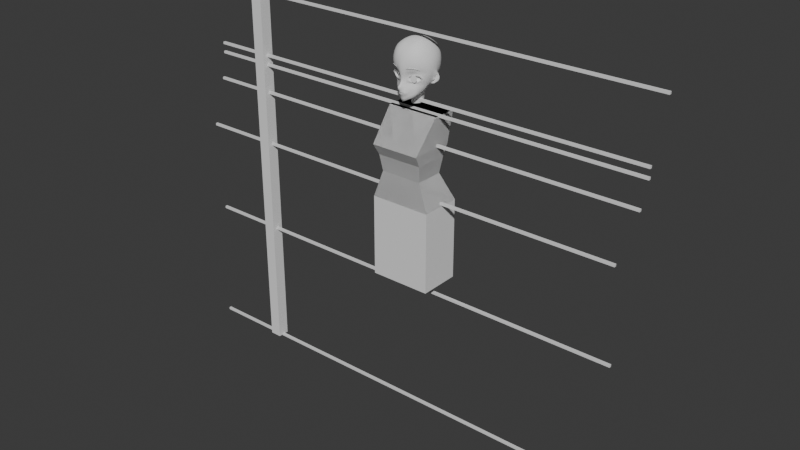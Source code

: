 # Source: eye_top_lashed.blend  (saved by Blender 5.0.119; exported with 4.5.12 LTS)
import bpy
from mathutils import Matrix  # noqa: F401  (used for matrix-valued properties, if any)

bpy.ops.wm.read_factory_settings(use_empty=True)
scene = bpy.context.scene
scene.name = 'Scene'

# ---- collections
col_collection = bpy.data.collections.new('Collection'); scene.collection.children.link(col_collection)
col_reference = bpy.data.collections.new('Reference'); scene.collection.children.link(col_reference)

# ---- world
world_world = bpy.data.worlds.new('World'); scene.world = world_world
world_world.use_nodes = True; world_world.node_tree.nodes.clear()
_N = world_world.node_tree.nodes; _L = world_world.node_tree.links
n0 = _N.new('ShaderNodeOutputWorld'); n0.name = 'World Output'; n0.location = (200, 100)
n1 = _N.new('ShaderNodeBackground'); n1.name = 'Background'; n1.location = (-200, 100)
n1.inputs[0].default_value = (0.05088, 0.05088, 0.05088, 1.0)
_L.new(n1.outputs[0], n0.inputs[0])
n0.is_active_output = True
world_world.color = (0.05088, 0.05088, 0.05088)
world_world.sun_shadow_jitter_overblur = 0.0

# ---- meshes
me_cube_022 = bpy.data.meshes.new('Cube.022')
me_cube_022.from_pydata([(-0.1284, -0.09235, 0.9399), (-0.109, -0.01943, 1.3), (-0.1284, 0.08171, 0.9399), (-0.109, 0.08472, 1.3), (0.1284, -0.09235, 0.9399), (0.109, -0.01943, 1.3), (0.1284, 0.08171, 0.9399), (0.109, 0.08472, 1.3), (-0.08744, -0.08608, 1.055), (-0.09657, -0.09671, 1.124), (-0.1023, -0.124, 1.172), (-0.1023, 0.06224, 1.172), (-0.09657, 0.04543, 1.124), (-0.08744, 0.03371, 1.055), (0.1023, 0.06224, 1.172), (0.09657, 0.04543, 1.124), (0.08744, 0.03371, 1.055), (0.1023, -0.124, 1.172), (0.09657, -0.09671, 1.124), (0.08744, -0.08608, 1.055), (0.0, 0.08171, 0.9399), (0.0, 0.08472, 1.3), (0.0, -0.09235, 0.9399), (0.0, -0.01943, 1.3), (0.0, -0.08608, 1.055), (0.0, -0.09671, 1.124), (0.0, -0.124, 1.172), (0.0, 0.03371, 1.055), (0.0, 0.04543, 1.124), (0.0, 0.06224, 1.172), (0.1284, -0.09235, 0.5999), (0.1284, 0.08171, 0.5999), (0.0, -0.09235, 0.5999), (0.0, 0.08171, 0.5999)], [], [(10, 1, 3, 11), (29, 21, 7, 14), (14, 7, 5, 17), (26, 23, 1, 10), (20, 6, 31, 33), (21, 3, 1, 23), (22, 24, 8, 0), (24, 25, 9, 8), (25, 26, 10, 9), (6, 16, 19, 4), (16, 15, 18, 19), (15, 14, 17, 18), (20, 27, 16, 6), (27, 28, 15, 16), (28, 29, 14, 15), (0, 8, 13, 2), (8, 9, 12, 13), (9, 10, 11, 12), (12, 11, 29, 28), (13, 12, 28, 27), (2, 13, 27, 20), (18, 17, 26, 25), (19, 18, 25, 24), (4, 19, 24, 22), (7, 21, 23, 5), (2, 20, 22, 0), (17, 5, 23, 26), (11, 3, 21, 29), (33, 31, 30, 32), (4, 22, 32, 30), (22, 20, 33, 32), (6, 4, 30, 31)])
_uv = me_cube_022.uv_layers.new(name='UVMap')
_uv.uv.foreach_set('vector', [0.5625, 0.0, 0.625, 0.0, 0.625, 0.25, 0.5625, 0.25, 0.5625, 0.375, 0.625, 0.375, 0.625, 0.5, 0.5625, 0.5, 0.5625, 0.5, 0.625, 0.5, 0.625, 0.75, 0.5625, 0.75, 0.5625, 0.875, 0.625, 0.875, 0.625, 1.0, 0.5625, 1.0, 0.375, 0.375, 0.375, 0.5, 0.375, 0.5, 0.375, 0.375, 0.75, 0.5, 0.875, 0.5, 0.875, 0.75, 0.75, 0.75, 0.375, 0.875, 0.4375, 0.875, 0.4375, 1.0, 0.375, 1.0, 0.4375, 0.875, 0.5, 0.875, 0.5, 1.0, 0.4375, 1.0, 0.5, 0.875, 0.5625, 0.875, 0.5625, 1.0, 0.5, 1.0, 0.375, 0.5, 0.4375, 0.5, 0.4375, 0.75, 0.375, 0.75, 0.4375, 0.5, 0.5, 0.5, 0.5, 0.75, 0.4375, 0.75, 0.5, 0.5, 0.5625, 0.5, 0.5625, 0.75, 0.5, 0.75, 0.375, 0.375, 0.4375, 0.375, 0.4375, 0.5, 0.375, 0.5, 0.4375, 0.375, 0.5, 0.375, 0.5, 0.5, 0.4375, 0.5, 0.5, 0.375, 0.5625, 0.375, 0.5625, 0.5, 0.5, 0.5, 0.375, 0.0, 0.4375, 0.0, 0.4375, 0.25, 0.375, 0.25, 0.4375, 0.0, 0.5, 0.0, 0.5, 0.25, 0.4375, 0.25, 0.5, 0.0, 0.5625, 0.0, 0.5625, 0.25, 0.5, 0.25, 0.5, 0.25, 0.5625, 0.25, 0.5625, 0.375, 0.5, 0.375, 0.4375, 0.25, 0.5, 0.25, 0.5, 0.375, 0.4375, 0.375, 0.375, 0.25, 0.4375, 0.25, 0.4375, 0.375, 0.375, 0.375, 0.5, 0.75, 0.5625, 0.75, 0.5625, 0.875, 0.5, 0.875, 0.4375, 0.75, 0.5, 0.75, 0.5, 0.875, 0.4375, 0.875, 0.375, 0.75, 0.4375, 0.75, 0.4375, 0.875, 0.375, 0.875, 0.625, 0.5, 0.75, 0.5, 0.75, 0.75, 0.625, 0.75, 0.125, 0.5, 0.25, 0.5, 0.25, 0.75, 0.125, 0.75, 0.5625, 0.75, 0.625, 0.75, 0.625, 0.875, 0.5625, 0.875, 0.5625, 0.25, 0.625, 0.25, 0.625, 0.375, 0.5625, 0.375, 0.25, 0.5, 0.375, 0.5, 0.375, 0.75, 0.25, 0.75, 0.375, 0.75, 0.375, 0.875, 0.375, 0.875, 0.375, 0.75, 0.25, 0.75, 0.25, 0.5, 0.25, 0.5, 0.25, 0.75, 0.375, 0.5, 0.375, 0.75, 0.375, 0.75, 0.375, 0.5])
me_cube_022.update()
me_cylinder_002 = bpy.data.meshes.new('Cylinder.002')
me_cylinder_002.from_pydata([(0.02072, 0.8785, -0.5071), (0.3705, 0.8063, -0.7089), (0.667, 0.6008, -0.88), (0.8651, 0.2933, -0.9943), (0.9347, -0.06948, -1.034), (0.8651, -0.4322, -0.9943), (0.667, -0.7398, -0.88), (0.3705, -0.9453, -0.7089), (0.02072, -1.017, -0.5071), (-0.329, -0.9453, -0.3053), (-0.6255, -0.7398, -0.1342), (-0.8237, -0.4322, -0.01986), (-0.8932, -0.06948, 0.02028), (-0.8237, 0.2933, -0.01986), (-0.6255, 0.6008, -0.1342), (-0.329, 0.8063, -0.3053)], [], [(0, 1, 2, 3, 4, 5, 6, 7, 8, 9, 10, 11, 12, 13, 14, 15)])
_uv = me_cylinder_002.uv_layers.new(name='UVMap')
_uv.uv.foreach_set('vector', [0.75, 0.49, 0.8418, 0.4717, 0.9197, 0.4197, 0.9717, 0.3418, 0.99, 0.25, 0.9717, 0.1582, 0.9197, 0.08029, 0.8418, 0.02827, 0.75, 0.01, 0.6582, 0.02827, 0.5803, 0.08029, 0.5283, 0.1582, 0.51, 0.25, 0.5283, 0.3418, 0.5803, 0.4197, 0.6582, 0.4717])
me_cylinder_002.update()
me_cube_003 = bpy.data.meshes.new('Cube.003')
me_cube_003.from_pydata([(0.6048, 0.8546, 0.9167), (0.0, 0.9963, 1.051), (0.3244, 0.9529, 1.007), (0.6828, 0.9494, 0.6459), (0.7243, 0.9993, 0.2616), (0.7063, 0.9762, -0.1178), (0.6938, 0.5533, 1.013), (0.749, 0.09673, 1.074), (0.0, 1.353, -0.1204), (0.0, 1.374, 0.2715), (0.0, 1.261, 0.6861), (0.3439, 1.274, -0.1176), (0.3349, 1.296, 0.2667), (0.3247, 1.196, 0.6645), (0.9294, 0.588, -0.1598), (0.9668, 0.6047, 0.2628), (0.8935, 0.5827, 0.6762), (1.098, 0.179, -0.234), (1.086, 0.1289, 0.2696), (0.9845, 0.1169, 0.711), (0.3394, 0.5717, 1.238), (0.0, 0.5958, 1.299), (0.3433, 0.08323, 1.345), (0.0, 0.09582, 1.39), (0.1729, 0.9805, 1.034), (0.5209, 0.8929, 0.9524), (0.6432, 0.9012, 0.8075), (0.7113, 0.9842, 0.4599), (0.7216, 0.9944, 0.06248), (0.647, 0.7364, 0.9639), (0.7299, 0.3341, 1.052), (0.0, 1.377, 0.06589), (0.0, 1.337, 0.4815), (0.1869, 1.323, -0.1227), (0.1781, 1.345, 0.2687), (0.1724, 1.238, 0.6768), (0.3399, 1.295, 0.06521), (0.3296, 1.264, 0.4698), (0.0, 1.147, 0.8783), (0.322, 1.092, 0.8461), (0.5621, 1.066, 0.6471), (0.5932, 1.134, 0.2629), (0.5801, 1.116, -0.1125), (0.9584, 0.601, 0.04882), (0.9462, 0.5977, 0.4743), (1.011, 0.3567, -0.1837), (1.04, 0.3715, 0.2659), (0.9543, 0.3565, 0.6953), (1.083, 0.1397, 0.0395), (1.054, 0.1237, 0.4956), (0.8304, 0.7944, -0.1367), (0.8567, 0.8193, 0.2614), (0.7998, 0.7848, 0.6571), (0.8079, 0.5651, 0.8599), (0.8789, 0.1072, 0.9074), (0.1808, 0.5858, 1.278), (0.3433, 0.3363, 1.309), (0.0, 0.3549, 1.366), (0.1811, 0.08914, 1.382), (0.3322, 0.78, 1.137), (0.0, 0.8119, 1.193), (0.612, 0.0876, 1.201), (0.5681, 0.5543, 1.124), (0.1824, 1.345, 0.0634), (0.1748, 1.31, 0.4763), (0.1714, 1.128, 0.8652), (0.537, 0.9928, 0.8156), (0.5828, 1.113, 0.4604), (0.5919, 1.132, 0.06564), (1.03, 0.3711, 0.04352), (1.016, 0.3663, 0.4854), (0.8519, 0.8135, 0.05561), (0.8399, 0.8088, 0.4647), (0.7352, 0.7557, 0.8287), (0.8556, 0.3443, 0.8877), (0.1821, 0.3465, 1.349), (0.5375, 0.7468, 1.051), (0.1771, 0.7998, 1.173), (0.5962, 0.3297, 1.174), (0.65, -0.5887, -0.9397), (0.6794, -0.5508, 1.023), (0.5973, 0.8919, -0.5493), (0.3517, 1.124, -0.6117), (0.0, 1.14, -0.5924), (0.7873, -0.3008, -0.8896), (0.8519, 0.1089, -0.7168), (0.7136, 0.5508, -0.6006), (0.717, -0.3811, 1.056), (0.7826, -0.6471, 0.7307), (0.8326, -0.6941, 0.2894), (0.0, -1.143, -1.073), (0.3895, -0.8786, -1.013), (0.3406, -0.6708, 1.145), (0.0, -0.6651, 1.16), (0.994, -0.3413, -0.1416), (1.006, -0.3955, 0.2784), (0.9081, -0.3951, 0.7246), (0.3848, -1.031, 0.3093), (0.3754, -0.9471, 0.7727), (0.0, -1.13, -0.1306), (0.0, -1.13, 0.3091), (0.0, -0.9979, 0.7816), (0.3916, -0.5042, -1.307), (0.0, -0.6023, -1.498), (0.3631, -0.0267, -1.311), (0.0, -0.3308, -1.478), (0.0, 0.6859, -1.157), (0.2796, 0.4949, -1.174), (0.4152, -0.8161, -1.334), (0.3924, 0.1232, -1.257), (0.0, -0.9848, -1.551), (0.6595, 0.02683, -0.9704), (0.6128, -0.3381, -1.114), (0.337, -0.4395, 1.267), (0.0, -0.4302, 1.287), (0.5826, -0.6014, -1.176), (0.3649, 0.6758, -0.9884), (0.0, -0.4196, -1.458), (0.3786, -0.1844, -1.247), (0.5119, 0.0005478, -1.12), (0.0, 0.8497, -0.9425), (0.6571, 0.9435, -0.3475), (0.3475, 1.221, -0.3735), (0.0, 1.265, -0.3812), (0.8871, -0.2952, -0.5547), (0.8264, 0.579, -0.3954), (0.0, -1.141, -0.5427), (0.3462, 1.249, -0.2596), (0.0, 1.313, -0.2689), (0.9598, -0.3159, -0.3167), (1.006, 0.1318, -0.4049), (0.8826, 0.582, -0.278), (0.0, -1.112, -0.424), (0.6845, 0.9588, -0.2427), (0.136, -1.101, -1.065), (0.181, -0.6809, 1.164), (0.2025, -1.082, 0.306), (0.2018, -0.9827, 0.7813), (0.237, -0.5885, -1.424), (0.2902, -0.1462, -1.367), (0.2059, -0.9186, -1.441), (0.1776, -0.443, 1.292), (0.2582, -0.3067, -1.35), (0.0, -1.066, -1.26), (0.2898, -0.9729, -1.039), (0.0, -1.218, -0.9381), (0.1905, -0.9988, -1.212), (0.1357, -1.09, -0.899), (0.0, -1.144, -1.087), (0.139, -1.101, -1.074), (0.1857, -1.081, -1.066), (0.0, -1.32, -0.8005), (0.0, -1.223, -0.6558), (0.07103, -1.092, -0.6578), (0.06662, -1.173, -0.8301), (0.06549, -1.159, -0.9324), (0.07358, -1.122, -1.068), (0.04703, -1.191, -0.8799), (0.0, -1.288, -0.8695), (0.498, 1.017, -0.5749), (0.5175, -0.7562, -0.9544), (0.5869, -0.6045, 1.069), (0.6514, -0.8804, 0.3034), (0.6366, -0.8089, 0.7456), (0.4963, -0.3979, -1.208), (0.499, -0.7061, -1.254), (0.5982, -0.4033, 1.154), (0.532, 0.6119, -0.8211), (0.773, 0.3291, -0.6327), (0.5405, 1.085, -0.3555), (0.562, 1.1, -0.2463), (0.7142, -0.6303, -0.2318), (0.3723, -0.8309, -0.2211), (0.7754, -0.6056, -0.4587), (0.4177, -0.8294, -0.5403), (0.3038, -0.8706, -0.2872), (0.3347, -0.8854, -0.4786), (0.3051, -0.8944, -0.4252), (0.5674, -0.7236, -0.1774), (0.5287, -0.734, -0.5457), (0.8065, -0.6015, -0.3246), (0.1355, -0.3834, -1.421), (0.07576, -1.123, -1.08), (0.1245, -0.5948, -1.462), (0.1688, -0.2441, -1.425), (0.1016, -0.9541, -1.499), (0.09607, -1.038, -1.241), (0.0, -1.034, -1.371), (0.213, -0.9529, -1.294), (0.1014, -0.9961, -1.349), (0.6268, 0.9222, -0.4511), (0.7502, -0.5509, -0.7334), (0.3493, 1.181, -0.4879), (0.0, 1.206, -0.4841), (0.8412, -0.2885, -0.7299), (0.95, 0.1257, -0.5493), (0.7703, 0.5688, -0.5061), (0.3785, -0.8786, -0.7635), (0.518, 1.059, -0.4632), (0.5291, -0.7355, -0.7521), (0.7059, -0.3207, -1.014), (0.7274, 0.05104, -0.8631), (0.6078, -0.5978, -1.071), (0.3721, -0.873, -1.177), (0.49, -0.7531, -1.122), (0.1636, -1.022, -0.772), (0.0, -1.331, -0.7214), (0.07335, -1.141, -0.7458), (0.1739, -1.086, -1.065), (0.2461, -1.009, -0.9639), (0.3446, -0.9218, -0.9111), (0.1753, -1.086, -1.07), (0.2761, -0.9661, -1.136), (0.7559, -0.6165, -0.1974), (0.8013, -0.5732, -0.1524), (0.3098, -0.949, -0.07566), (0.3407, -0.8755, -0.1543), (0.8095, -0.5282, -0.5441), (0.7945, -0.585, -0.4864), (0.3185, -0.8371, -0.5696), (0.3117, -0.8482, -0.6553), (0.1543, -1.028, -0.1468), (0.2299, -0.9332, -0.2274), (0.1577, -0.9606, -0.5222), (0.05727, -1.056, -0.5373), (0.1502, -0.9531, -0.4312), (0.0632, -1.03, -0.4284), (0.5881, -0.725, -0.1274), (0.5969, -0.7405, -0.07593), (0.5322, -0.6997, -0.6684), (0.5275, -0.7064, -0.5897), (0.8945, -0.5248, -0.325), (0.8633, -0.5828, -0.325), (0.1583, -0.9869, -0.6447), (0.486, 0.9472, -0.6806), (0.0, 1.064, -0.7008), (0.3518, 1.038, -0.7349), (0.5694, 0.8655, -0.6274), (0.6383, 0.5613, -0.7012), (0.378, 0.3025, -1.193), (0.4917, 0.3169, -1.026), (0.8448, 0.3953, -0.4366), (0.9235, 0.3913, -0.3042), (0.81, 0.3659, -0.5392), (0.614, 0.3249, -0.8519), (0.7039, 0.3116, -0.7393), (0.6643, 0.7362, -0.5637), (0.3471, 0.909, -0.8551), (0.0, 0.9717, -0.8053), (0.7608, 0.7659, -0.3607), (0.7993, 0.7785, -0.2549), (0.4944, 0.8195, -0.7653), (0.7151, 0.7514, -0.4652), (0.5981, 0.7473, -0.6618), (0.1944, 1.163, -0.6176), (0.2107, 0.6096, -1.182), (0.2117, 0.8072, -1.029), (0.1914, 1.262, -0.38), (0.1898, 1.295, -0.2668), (0.193, 1.218, -0.4937), (0.1939, 1.083, -0.7405), (0.1885, 0.9715, -0.862), (0.8199, -0.6798, 0.5198), (0.9708, -0.3998, 0.51), (0.3897, -1.004, 0.5467), (0.0, -1.085, 0.5513), (0.2088, -1.049, 0.5503), (0.6545, -0.8557, 0.5324), (0.7278, -0.6023, 0.9068), (0.8197, -0.3863, 0.9108), (0.3553, -0.8411, 0.9743), (0.0, -0.8583, 0.9886), (0.1903, -0.8635, 0.9887), (0.6071, -0.7306, 0.9279), (1.007, -0.3686, 0.03978), (0.0, -1.141, 0.07316), (0.8154, -0.6474, 0.04681), (0.6218, -0.8523, 0.07639), (0.3437, -1.018, 0.08475), (0.1752, -1.078, 0.06726), (0.0, -1.116, -0.2945), (0.2822, -0.8898, -0.3595), (0.08498, -1.028, -0.3079), (0.1657, -0.9492, -0.3313), (0.4264, 1.073, -0.5938), (0.6011, -0.6973, -0.9429), (0.4666, 1.209, -0.1137), (0.5422, -0.6597, -1.219), (0.442, 0.6474, -0.8919), (0.5553, -0.367, -1.161), (0.4483, 1.164, -0.3649), (0.4585, 1.188, -0.2529), (0.6415, -0.6779, -0.5277), (0.6073, -0.6443, -0.7433), (0.4371, 1.127, -0.476), (0.5561, -0.6745, -1.097), (0.6458, -0.6436, -0.5723), (0.645, -0.6151, -0.6435), (0.419, 0.993, -0.7078), (0.5976, 0.0188, -1.034), (0.5526, 0.3221, -0.923), (0.4211, 0.8643, -0.8091), (0.149, -1.103, -1.04), (0.0, -1.156, -1.121), (0.2145, -1.062, -1.062), (0.0, -1.166, -1.049), (0.1646, -1.087, -1.101), (0.07974, -1.134, -1.043), (0.08791, -1.127, -1.11), (0.1959, -1.075, -1.046), (0.2048, -1.064, -1.084), (0.0, -1.133, -1.158), (0.2401, -1.03, -1.054), (0.0, -1.192, -1.01), (0.1773, -1.055, -1.142), (0.07571, -1.144, -0.9983), (0.09273, -1.101, -1.149), (0.2105, -1.054, -1.014), (0.2295, -1.029, -1.104), (0.1446, -1.097, -0.9887), (0.7275, -0.6271, -0.2171), (0.5656, -0.7321, -0.1532), (0.8392, -0.595, -0.3258), (0.3618, -0.8473, -0.1828), (0.2765, -0.8943, -0.2629), (0.7864, -0.5972, -0.4715), (0.5277, -0.7211, -0.5665), (0.3649, -0.8371, -0.5532), (0.2332, -0.9199, -0.4291), (0.2463, -0.9237, -0.4981), (0.2308, -0.9137, -0.3474), (0.6435, -0.662, -0.549), (0.07045, -1.156, -0.7858), (0.0, -1.328, -0.7613), (0.1514, -1.053, -0.832), (0.7053, -0.5922, -0.24), (0.3806, -0.7785, -0.235), (0.7655, -0.5702, -0.4553), (0.4235, -0.7859, -0.5344), (0.3182, -0.8147, -0.2978), (0.3504, -0.834, -0.4737), (0.325, -0.8408, -0.4235), (0.565, -0.6804, -0.189), (0.5287, -0.6945, -0.5393), (0.793, -0.5655, -0.327), (0.3029, -0.8337, -0.3639), (0.6373, -0.6404, -0.5218), (0.6753, -0.4896, -0.2739), (0.3956, -0.6612, -0.2645), (0.7243, -0.4646, -0.4434), (0.4413, -0.6415, -0.5078), (0.3409, -0.6981, -0.3104), (0.3757, -0.6897, -0.4581), (0.3526, -0.706, -0.4194), (0.5534, -0.5695, -0.2331), (0.5322, -0.5634, -0.5126), (0.7526, -0.4658, -0.3363), (0.3335, -0.7028, -0.3687), (0.621, -0.5221, -0.5009), (0.3786, -0.6628, -0.3722), (0.5018, -0.5812, -0.3942), (0.6251, -0.4932, -0.4193), (0.7827, -0.115, -0.8256), (1.071, -0.1238, 0.273), (0.8685, -0.1391, 0.9143), (0.3717, -0.3307, -1.27), (0.0, -0.4838, -1.466), (0.6373, -0.1547, -1.042), (0.9192, -0.1012, -0.5359), (0.9892, -0.105, -0.3321), (0.1787, -0.1786, 1.365), (0.2421, -0.431, -1.38), (0.6112, -0.1618, 1.196), (0.498, -0.203, -1.154), (0.1281, -0.4676, -1.434), (0.8611, -0.1015, -0.697), (0.7177, -0.136, -0.9388), (1.064, -0.112, 0.03883), (0.9712, -0.1333, 0.7198), (0.3399, -0.1797, 1.333), (0.7443, -0.1476, 1.076), (1.039, -0.1289, 0.5029), (0.574, -0.1727, -1.096), (1.044, -0.1036, -0.1587), (0.0, -0.1708, 1.364), (0.4304, 0.925, 0.9807), (0.4485, 1.142, 0.6542), (0.4684, 1.228, 0.2647), (1.133, 0.3054, -0.323), (0.4811, 0.08266, 1.287), (0.458, 0.5612, 1.19), (0.4357, 1.05, 0.8295), (0.4607, 1.201, 0.4641), (0.4705, 1.227, 0.06614), (0.4405, 0.7627, 1.1), (0.4734, 0.3306, 1.254), (0.4717, -0.645, 1.112), (0.519, -0.969, 0.309), (0.5087, -0.8943, 0.7607), (0.4732, -0.4252, 1.222), (0.4645, -0.7813, -0.1909), (0.3751, -0.8593, -0.5108), (0.2701, -0.9505, -0.768), (0.1551, -1.093, -1.065), (0.1915, -1.049, -0.9313), (0.4431, -0.8584, -0.0572), (0.4609, -0.8025, -0.1289), (0.2333, -0.9179, -0.6494), (0.2359, -0.8997, -0.5481), (0.5235, -0.9447, 0.5412), (0.4865, -0.8001, 0.9531), (0.4813, -0.9505, 0.08753), (0.1726, -1.089, -1.043), (0.1777, -1.076, -1.001), (0.3054, -0.8804, -0.5258), (0.4639, -0.7901, -0.166), (0.248, -0.9873, -0.8712), (0.4674, -0.7337, -0.2039), (0.385, -0.8126, -0.5054), (0.4715, -0.6166, -0.2433), (0.4072, -0.6668, -0.4839), (0.4378, -0.6235, -0.3826), (0.4794, -0.1737, 1.278), (1.199, 0.2186, -0.3689), (1.031, 0.1969, -0.6634), (1.114, 0.2159, -0.5857), (1.04, 0.2995, -0.5517), (1.17, 0.2236, -0.476), (1.105, 0.3051, -0.4279), (0.9589, 0.1689, -0.7188), (0.9131, 0.2566, -0.6903), (0.9588, 0.2938, -0.6394), (1.177, 0.2036, -0.279), (0.8793, 0.1319, -0.7355), (0.8278, 0.2712, -0.6689), (1.058, 0.3239, -0.2589), (0.9906, 0.3586, -0.3736), (0.9194, 0.3663, -0.5034), (0.8655, 0.3417, -0.5983), (0.8994, 0.06529, -0.6187), (0.9617, 0.07197, -0.5133), (1.183, 0.2171, -0.2587), (1.22, 0.2318, -0.3589), (1.008, 0.09303, -0.3844), (0.8482, 0.1266, -0.767), (0.7985, 0.07701, -0.7669), (1.086, 0.1627, -0.19), (1.032, 0.2166, -0.6953), (1.146, 0.2328, -0.6098), (1.211, 0.2433, -0.4843), (0.9627, 0.1722, -0.754), (0.9979, 0.2019, -0.4984), (1.072, 0.2133, -0.55), (1.012, 0.1906, -0.4298), (1.004, 0.1667, -0.3927), (0.9648, 0.1887, -0.5445), (1.009, 0.1955, -0.6245), (1.117, 0.2165, -0.4424), (0.9399, 0.1684, -0.5598), (1.095, 0.2284, -0.2937), (0.9167, 0.1631, -0.6756), (1.147, 0.2317, -0.3703), (0.8876, 0.1427, -0.6763), (1.074, 0.1975, -0.2577), (0.9595, 0.1773, -0.6772), (0.9205, 0.09906, -0.5949), (0.9219, 0.1545, -0.6116), (0.9826, 0.1348, -0.4883), (1.026, 0.1292, -0.3416), (1.067, 0.207, -0.3748), (1.029, 0.1657, -0.3417), (0.9672, 0.1855, -0.5951), (1.03, 0.2083, -0.5158), (0.9569, 0.1658, -0.4756), (0.9729, 0.2008, -0.4837), (0.9424, 0.179, -0.5251), (0.9797, 0.1792, -0.4162), (0.9427, 0.1674, -0.5123), (0.9716, 0.169, -0.4309), (0.9821, 0.194, -0.44), (0.955, 0.1924, -0.5153), (0.9134, 0.2096, -0.4476), (0.9208, 0.1952, -0.4533), (0.9248, 0.2128, -0.4557), (0.9236, 0.1977, -0.4784), (0.8987, 0.229, -0.4014), (0.9248, 0.1904, -0.4764), (0.9152, 0.2042, -0.4233), (0.9173, 0.2268, -0.4241), (0.9286, 0.2035, -0.4786), (0.9344, 0.1885, -0.5006), (0.9411, 0.1981, -0.4941), (0.9481, 0.2054, -0.4687), (0.9507, 0.2058, -0.4341), (0.9394, 0.1806, -0.4641), (0.9442, 0.1858, -0.4314), (0.9346, 0.1806, -0.491), (0.9468, 0.1979, -0.4137), (0.8767, 0.0442, -0.657), (0.9445, 0.03446, -0.5157), (1.015, 0.07903, -0.3468), (0.9034, 0.1138, -0.6145), (1.019, 0.1157, -0.3757), (0.9363, 0.1475, -0.5496), (0.9685, 0.1497, -0.4815), (0.9983, 0.1488, -0.3871), (0.9772, 0.1022, -0.5615), (1.016, 0.1107, -0.5159), (1.032, 0.1166, -0.4544), (0.9986, 0.0931, -0.5186), (1.012, 0.125, -0.5061), (0.964, 0.0846, -0.572), (1.025, 0.1028, -0.4543), (0.9854, 0.1181, -0.5434), (1.027, 0.1277, -0.4576), (0.0, 0.775, -1.006), (0.3236, 0.5853, -1.073), (0.436, 0.08258, -1.186), (0.0, -0.3713, -1.457), (0.3702, -0.08822, -1.266), (0.2732, -0.2127, -1.344), (0.1504, -0.3072, -1.412), (0.4207, 0.3139, -1.111), (0.2143, 0.7066, -1.091), (0.0, -0.2753, -1.615), (0.0, -0.2166, -1.862), (0.0, 0.5587, -1.467), (0.0, 0.5338, -1.826), (0.1441, 0.4882, -1.454), (0.1079, 0.4738, -1.825), (0.2569, 0.4028, -1.44), (0.1986, 0.3932, -1.826), (0.3203, 0.2881, -1.456), (0.283, 0.2925, -1.832), (0.345, 0.1559, -1.485), (0.33, 0.1785, -1.837), (0.3387, 0.02825, -1.505), (0.3018, 0.05846, -1.835), (0.2843, -0.08587, -1.529), (0.2393, -0.05902, -1.833), (0.1749, -0.1859, -1.566), (0.1413, -0.1563, -1.843), (0.0, -0.3006, -1.532), (0.1787, -0.2074, -1.477), (0.2961, -0.1084, -1.429), (0.3576, 0.006053, -1.39), (0.3705, 0.1382, -1.356), (0.3624, 0.2756, -1.315), (0.2875, 0.4132, -1.29), (0.1846, 0.5194, -1.3), (0.0, 0.5972, -1.309), (0.0, -0.2488, -1.726), (0.0, 0.5401, -1.649), (0.1163, 0.4788, -1.643), (0.2026, 0.398, -1.636), (0.2744, 0.2944, -1.641), (0.3222, 0.1704, -1.65), (0.3165, 0.0453, -1.655), (0.265, -0.07128, -1.666), (0.1621, -0.171, -1.69)], [(327, 329), (323, 321)], [(8, 31, 63, 33), (31, 9, 34, 63), (63, 34, 12, 36), (33, 63, 36, 11), (9, 32, 64, 34), (32, 10, 35, 64), (64, 35, 13, 37), (34, 64, 37, 12), (10, 38, 65, 35), (38, 1, 24, 65), (65, 24, 2, 39), (35, 65, 39, 13), (386, 391, 66, 40), (391, 385, 25, 66), (66, 25, 0, 26), (40, 66, 26, 3), (387, 392, 67, 41), (392, 386, 40, 67), (67, 40, 3, 27), (41, 67, 27, 4), (286, 393, 68, 42), (393, 387, 41, 68), (68, 41, 4, 28), (42, 68, 28, 5), (14, 43, 69, 45), (43, 15, 46, 69), (69, 46, 18, 48), (45, 69, 48, 446), (15, 44, 70, 46), (44, 16, 47, 70), (70, 47, 19, 49), (46, 70, 49, 18), (5, 28, 71, 50), (28, 4, 51, 71), (71, 51, 15, 43), (50, 71, 43, 14), (4, 27, 72, 51), (27, 3, 52, 72), (72, 52, 16, 44), (51, 72, 44, 15), (3, 26, 73, 52), (26, 0, 29, 73), (73, 29, 6, 53), (52, 73, 53, 16), (16, 53, 74, 47), (53, 6, 30, 74), (74, 30, 7, 54), (47, 74, 54, 19), (20, 55, 75, 56), (55, 21, 57, 75), (75, 57, 23, 58), (56, 75, 58, 22), (0, 25, 76, 29), (385, 2, 59, 394), (394, 59, 20, 390), (29, 76, 62, 6), (2, 24, 77, 59), (24, 1, 60, 77), (77, 60, 21, 55), (59, 77, 55, 20), (6, 62, 78, 30), (390, 20, 56, 395), (395, 56, 22, 389), (30, 78, 61, 7), (170, 42, 5, 133), (258, 33, 11, 127), (377, 363, 95, 274), (381, 378, 96, 263), (250, 50, 14, 131), (364, 380, 87, 269), (269, 87, 80, 268), (263, 96, 88, 262), (369, 383, 94, 129), (429, 424, 456, 464), (266, 137, 101, 265), (376, 200, 112, 367), (409, 398, 98, 264), (410, 396, 92, 270), (272, 135, 93, 271), (138, 102, 108, 140), (289, 112, 115, 287), (316, 311, 143, 186), (254, 82, 236, 260), (159, 81, 237, 234), (522, 240, 119, 517), (200, 202, 115, 112), (382, 299, 111, 367), (204, 203, 108, 165), (370, 384, 114, 141), (520, 519, 118, 142), (141, 114, 93, 135), (399, 113, 92, 396), (422, 379, 113, 399), (371, 365, 102, 138), (523, 516, 107, 255), (244, 167, 238, 245), (201, 245, 168, 445), (319, 147, 155, 315), (437, 436, 428, 426), (375, 368, 124, 194), (252, 249, 125, 196), (259, 257, 122, 192), (198, 169, 121, 190), (435, 441, 442, 388), (368, 369, 129, 124), (249, 250, 131, 125), (257, 258, 127, 122), (169, 170, 133, 121), (374, 371, 138, 183), (113, 141, 135, 92), (521, 520, 142, 181), (379, 370, 141, 113), (203, 188, 140, 108), (183, 138, 140, 185), (270, 92, 135, 272), (264, 98, 137, 266), (304, 309, 208, 150), (189, 187, 110, 185), (306, 310, 211, 149), (206, 207, 153, 152), (145, 155, 157, 158), (154, 157, 155, 147), (315, 155, 145, 313), (158, 157, 154, 151), (290, 291, 170, 169), (294, 290, 169, 198), (86, 196, 243, 168), (300, 288, 167, 244), (380, 372, 166, 87), (87, 166, 161, 80), (295, 204, 165, 287), (284, 159, 234, 298), (102, 164, 165, 108), (268, 80, 161, 273), (262, 88, 163, 267), (291, 286, 42, 170), (188, 189, 185, 140), (103, 183, 185, 110), (518, 521, 181, 117), (366, 374, 183, 103), (314, 316, 186, 146), (146, 186, 189, 188), (186, 143, 187, 189), (285, 293, 199, 160), (284, 294, 198, 159), (159, 198, 190, 81), (254, 259, 192, 82), (246, 252, 196, 86), (84, 194, 191, 79), (362, 375, 194, 84), (444, 434, 430, 450), (160, 199, 197, 210, 91), (285, 160, 204, 295), (160, 91, 203, 204), (84, 79, 202, 200), (362, 84, 200, 376), (91, 144, 212, 203), (151, 154, 332, 333), (147, 334, 332, 154), (91, 210, 209, 144), (413, 404, 147, 319), (404, 416, 334, 147), (203, 212, 146, 188), (318, 212, 144, 312), (405, 215, 216, 406), (230, 219, 220, 229), (215, 221, 222, 216), (408, 223, 233, 407), (226, 224, 223, 225), (282, 226, 225, 283), (214, 228, 227, 213), (296, 230, 229, 297), (232, 218, 217, 231), (213, 232, 231, 214), (276, 89, 162, 277), (274, 95, 89, 276), (320, 321, 178, 171), (214, 231, 129, 94), (322, 320, 171, 180), (278, 97, 136, 279), (411, 397, 97, 278), (323, 324, 175, 172), (415, 323, 172, 400), (129, 231, 217, 124), (293, 297, 229, 199), (325, 322, 180, 173), (331, 325, 173, 292), (194, 124, 217, 191), (402, 407, 233, 205), (414, 327, 174, 401), (199, 229, 220, 197), (327, 326, 179, 174), (282, 221, 99, 280), (330, 328, 177, 281), (279, 136, 100, 275), (224, 126, 152, 153), (224, 226, 132, 126), (328, 329, 176, 177), (205, 233, 153, 207), (153, 233, 223, 224), (261, 247, 116, 256), (301, 251, 167, 288), (251, 253, 238, 167), (253, 237, 81, 246), (245, 238, 86, 168), (517, 119, 118, 519), (373, 164, 102, 365), (299, 300, 244, 111), (125, 131, 242, 241), (196, 125, 241, 243), (111, 244, 245, 201), (516, 116, 240, 522), (131, 14, 45, 242), (238, 253, 246, 86), (234, 237, 253, 251), (298, 234, 251, 301), (260, 236, 247, 261), (81, 190, 252, 246), (121, 133, 250, 249), (190, 121, 249, 252), (133, 5, 50, 250), (235, 260, 261, 248), (248, 261, 256, 120), (83, 193, 259, 254), (123, 128, 258, 257), (193, 123, 257, 259), (515, 523, 255, 106), (83, 254, 260, 235), (128, 8, 33, 258), (89, 262, 267, 162), (97, 264, 266, 136), (397, 409, 264, 97), (136, 266, 265, 100), (95, 263, 262, 89), (363, 381, 263, 95), (88, 268, 273, 163), (98, 270, 272, 137), (137, 272, 271, 101), (398, 410, 270, 98), (96, 269, 268, 88), (378, 364, 269, 96), (221, 279, 275, 99), (405, 411, 278, 215), (215, 278, 279, 221), (94, 274, 276, 214), (214, 276, 277, 228), (383, 377, 274, 94), (324, 330, 281, 175), (226, 282, 280, 132), (221, 282, 283, 222), (236, 298, 301, 247), (119, 240, 300, 299), (247, 301, 288, 116), (326, 331, 292, 179), (191, 217, 297, 293), (218, 296, 297, 217), (79, 285, 295, 202), (82, 192, 294, 284), (79, 191, 293, 285), (127, 11, 286, 291), (82, 284, 298, 236), (202, 295, 287, 115), (240, 116, 288, 300), (192, 122, 290, 294), (122, 127, 291, 290), (373, 119, 299, 382), (164, 289, 287, 165), (211, 310, 304, 150), (403, 412, 302, 134), (149, 182, 308, 306), (156, 307, 305, 90), (314, 318, 310, 306), (312, 317, 309, 304), (134, 302, 307, 156), (182, 148, 303, 308), (144, 209, 317, 312), (146, 212, 318, 314), (310, 318, 312, 304), (412, 413, 319, 302), (306, 308, 316, 314), (307, 315, 313, 305), (302, 319, 315, 307), (308, 303, 311, 316), (230, 296, 331, 326), (222, 283, 330, 324), (225, 223, 329, 328), (283, 225, 328, 330), (219, 230, 326, 327), (408, 219, 327, 414), (296, 218, 325, 331), (218, 232, 322, 325), (406, 216, 323, 415), (216, 222, 324, 323), (232, 213, 320, 322), (213, 227, 321, 320), (416, 210, 197, 402), (333, 332, 207, 206), (332, 334, 205, 207), (175, 281, 345, 339), (400, 172, 336, 417), (179, 292, 346, 343), (177, 176, 340, 341), (292, 173, 337, 346), (174, 179, 343, 338), (173, 180, 344, 337), (281, 177, 341, 345), (172, 175, 339, 336), (180, 171, 335, 344), (171, 178, 342, 335), (401, 174, 338, 418), (337, 344, 356, 349), (345, 341, 353, 357), (336, 339, 351, 348), (344, 335, 347, 356), (335, 342, 354, 347), (418, 338, 350, 420), (339, 345, 357, 351), (417, 336, 348, 419), (343, 346, 358, 355), (341, 340, 352, 353), (346, 337, 349, 358), (338, 343, 355, 350), (351, 357, 359, 348), (357, 353, 352, 359), (419, 421, 360, 354), (421, 420, 350, 360), (354, 360, 361, 347), (360, 350, 355, 361), (347, 361, 349, 356), (361, 355, 358, 349), (164, 373, 382, 289), (446, 48, 377, 383), (19, 54, 364, 378), (18, 49, 381, 363), (119, 373, 365, 118), (445, 362, 376, 201), (445, 498, 375, 362), (117, 181, 374, 366), (7, 61, 372, 380), (22, 58, 370, 379), (181, 142, 371, 374), (499, 500, 369, 368), (498, 499, 368, 375), (142, 118, 365, 371), (389, 22, 379, 422), (58, 23, 384, 370), (289, 382, 367, 112), (201, 376, 367, 111), (500, 446, 383, 369), (54, 7, 380, 364), (49, 19, 378, 381), (48, 18, 363, 377), (61, 389, 422, 372), (359, 352, 420, 421), (348, 359, 421, 419), (342, 417, 419, 354), (340, 418, 420, 352), (176, 401, 418, 340), (178, 400, 417, 342), (334, 416, 402, 205), (227, 406, 415, 321), (223, 408, 414, 329), (309, 317, 413, 412), (208, 309, 412, 403), (228, 277, 411, 405), (163, 273, 410, 398), (162, 267, 409, 397), (329, 414, 401, 176), (197, 220, 407, 402), (321, 415, 400, 178), (277, 162, 397, 411), (219, 408, 407, 220), (228, 405, 406, 227), (209, 210, 416, 404), (317, 209, 404, 413), (372, 422, 399, 166), (166, 399, 396, 161), (273, 161, 396, 410), (267, 163, 398, 409), (78, 395, 389, 61), (62, 390, 395, 78), (76, 394, 390, 62), (25, 385, 394, 76), (36, 12, 387, 393), (11, 36, 393, 286), (37, 13, 386, 392), (12, 37, 392, 387), (39, 2, 385, 391), (13, 39, 391, 386), (428, 388, 442, 449), (431, 426, 448, 447), (426, 428, 449, 448), (430, 431, 447, 450), (436, 435, 388, 428), (423, 432, 459, 461), (433, 429, 464, 460), (438, 437, 426, 431), (434, 438, 431, 430), (501, 85, 462, 466), (425, 427, 457, 452), (168, 243, 438, 434), (243, 241, 437, 438), (454, 505, 478, 476), (432, 17, 463, 459), (242, 45, 435, 436), (445, 168, 434, 444), (45, 446, 441, 435), (241, 242, 436, 437), (85, 433, 460, 462), (443, 440, 509, 512), (432, 423, 442, 441), (502, 443, 512, 508), (433, 85, 445, 444), (85, 501, 498, 445), (468, 17, 446, 500), (425, 424, 447, 448), (427, 425, 448, 449), (424, 429, 450, 447), (423, 427, 449, 442), (17, 432, 441, 446), (429, 433, 444, 450), (469, 472, 452, 457), (472, 471, 456, 452), (471, 460, 464, 456), (459, 469, 457, 461), (463, 470, 469, 459), (466, 462, 460, 471), (503, 458, 475, 477), (505, 504, 473, 478), (17, 468, 470, 463), (458, 455, 480, 475), (427, 423, 461, 457), (424, 425, 452, 456), (458, 503, 501, 466), (467, 130, 514, 510), (130, 502, 508, 514), (454, 453, 469, 470), (455, 458, 466, 471), (451, 455, 471, 472), (453, 451, 472, 469), (505, 454, 470, 468), (496, 490, 484, 486), (495, 494, 482, 487), (490, 491, 489, 484), (492, 493, 488, 483), (455, 451, 474, 480), (453, 454, 476, 479), (504, 503, 477, 473), (451, 453, 479, 474), (482, 486, 484, 481), (481, 484, 489, 483), (485, 481, 483, 488), (487, 482, 481, 485), (497, 495, 487, 485), (491, 492, 483, 489), (493, 497, 485, 488), (494, 496, 486, 482), (473, 477, 496, 494), (479, 476, 497, 493), (480, 474, 492, 491), (476, 478, 495, 497), (474, 479, 493, 492), (475, 480, 491, 490), (478, 473, 494, 495), (477, 475, 490, 496), (439, 440, 499, 498), (440, 443, 500, 499), (465, 439, 498, 501), (443, 502, 468, 500), (467, 195, 503, 504), (130, 467, 504, 505), (195, 465, 501, 503), (502, 130, 505, 468), (506, 507, 509, 511), (507, 508, 512, 509), (513, 510, 507, 506), (510, 514, 508, 507), (465, 195, 513, 506), (195, 467, 510, 513), (439, 465, 506, 511), (440, 439, 511, 509), (120, 256, 523, 515), (107, 516, 522, 239), (109, 517, 519, 104), (105, 184, 521, 518), (184, 139, 520, 521), (256, 116, 516, 523), (139, 104, 519, 520), (239, 522, 517, 109), (552, 553, 529, 527), (553, 554, 531, 529), (554, 555, 533, 531), (555, 556, 535, 533), (556, 557, 537, 535), (557, 558, 539, 537), (558, 559, 541, 539), (559, 551, 525, 541), (542, 524, 540, 543), (543, 540, 538, 544), (544, 538, 536, 545), (545, 536, 534, 546), (546, 534, 532, 547), (547, 532, 530, 548), (548, 530, 528, 549), (549, 528, 526, 550), (255, 549, 550, 106), (107, 548, 549, 255), (239, 547, 548, 107), (109, 546, 547, 239), (104, 545, 546, 109), (139, 544, 545, 104), (184, 543, 544, 139), (105, 542, 543, 184), (540, 524, 551, 559), (538, 540, 559, 558), (536, 538, 558, 557), (534, 536, 557, 556), (532, 534, 556, 555), (530, 532, 555, 554), (528, 530, 554, 553), (526, 528, 553, 552)])
me_cube_003.polygons.foreach_set('use_smooth', [True] * 521)
_uv = me_cube_003.uv_layers.new(name='UVMap')
_uv.uv.foreach_set('vector', [0.4375, 0.375, 0.4688, 0.375, 0.4688, 0.4063, 0.4375, 0.4063, 0.4688, 0.375, 0.5, 0.375, 0.5, 0.4063, 0.4688, 0.4063, 0.4688, 0.4063, 0.5, 0.4063, 0.5, 0.4375, 0.4688, 0.4375, 0.4375, 0.4063, 0.4688, 0.4063, 0.4688, 0.4375, 0.4375, 0.4375, 0.5, 0.375, 0.5313, 0.375, 0.5313, 0.4063, 0.5, 0.4063, 0.5313, 0.375, 0.5625, 0.375, 0.5625, 0.4063, 0.5313, 0.4063, 0.5313, 0.4063, 0.5625, 0.4063, 0.5625, 0.4375, 0.5313, 0.4375, 0.5, 0.4063, 0.5313, 0.4063, 0.5313, 0.4375, 0.5, 0.4375, 0.5625, 0.375, 0.5938, 0.375, 0.5938, 0.4063, 0.5625, 0.4063, 0.5938, 0.375, 0.625, 0.375, 0.625, 0.4063, 0.5938, 0.4063, 0.5938, 0.4063, 0.625, 0.4063, 0.625, 0.4375, 0.5938, 0.4375, 0.5625, 0.4063, 0.5938, 0.4063, 0.5938, 0.4375, 0.5625, 0.4375, 0.5625, 0.4531, 0.5938, 0.4531, 0.5938, 0.4688, 0.5625, 0.4688, 0.5938, 0.4531, 0.625, 0.4531, 0.625, 0.4688, 0.5938, 0.4688, 0.5938, 0.4688, 0.625, 0.4688, 0.625, 0.5, 0.5938, 0.5, 0.5625, 0.4688, 0.5938, 0.4688, 0.5938, 0.5, 0.5625, 0.5, 0.5, 0.4531, 0.5313, 0.4531, 0.5313, 0.4688, 0.5, 0.4688, 0.5313, 0.4531, 0.5625, 0.4531, 0.5625, 0.4688, 0.5313, 0.4688, 0.5313, 0.4688, 0.5625, 0.4688, 0.5625, 0.5, 0.5313, 0.5, 0.5, 0.4688, 0.5313, 0.4688, 0.5313, 0.5, 0.5, 0.5, 0.4375, 0.4531, 0.4688, 0.4531, 0.4688, 0.4688, 0.4375, 0.4688, 0.4688, 0.4531, 0.5, 0.4531, 0.5, 0.4688, 0.4688, 0.4688, 0.4688, 0.4688, 0.5, 0.4688, 0.5, 0.5, 0.4688, 0.5, 0.4375, 0.4688, 0.4688, 0.4688, 0.4688, 0.5, 0.4375, 0.5, 0.4375, 0.5625, 0.4688, 0.5625, 0.4688, 0.5937, 0.4375, 0.5938, 0.4688, 0.5625, 0.5, 0.5625, 0.5, 0.5937, 0.4688, 0.5937, 0.4688, 0.5937, 0.5, 0.5937, 0.5, 0.625, 0.4688, 0.625, 0.4375, 0.5938, 0.4688, 0.5937, 0.4688, 0.625, 0.4375, 0.625, 0.5, 0.5625, 0.5313, 0.5625, 0.5313, 0.5937, 0.5, 0.5937, 0.5313, 0.5625, 0.5625, 0.5625, 0.5625, 0.5937, 0.5313, 0.5937, 0.5313, 0.5937, 0.5625, 0.5937, 0.5625, 0.625, 0.5313, 0.625, 0.5, 0.5937, 0.5313, 0.5937, 0.5313, 0.625, 0.5, 0.625, 0.4375, 0.5, 0.4688, 0.5, 0.4688, 0.5313, 0.4375, 0.5313, 0.4688, 0.5, 0.5, 0.5, 0.5, 0.5313, 0.4688, 0.5313, 0.4688, 0.5313, 0.5, 0.5313, 0.5, 0.5625, 0.4688, 0.5625, 0.4375, 0.5313, 0.4688, 0.5313, 0.4688, 0.5625, 0.4375, 0.5625, 0.5, 0.5, 0.5313, 0.5, 0.5313, 0.5313, 0.5, 0.5313, 0.5313, 0.5, 0.5625, 0.5, 0.5625, 0.5313, 0.5313, 0.5313, 0.5313, 0.5313, 0.5625, 0.5313, 0.5625, 0.5625, 0.5313, 0.5625, 0.5, 0.5313, 0.5313, 0.5313, 0.5313, 0.5625, 0.5, 0.5625, 0.5625, 0.5, 0.5938, 0.5, 0.5938, 0.5313, 0.5625, 0.5313, 0.5938, 0.5, 0.625, 0.5, 0.625, 0.5313, 0.5938, 0.5313, 0.5938, 0.5313, 0.625, 0.5313, 0.625, 0.5625, 0.5938, 0.5625, 0.5625, 0.5313, 0.5938, 0.5313, 0.5938, 0.5625, 0.5625, 0.5625, 0.5625, 0.5625, 0.5938, 0.5625, 0.5938, 0.5937, 0.5625, 0.5937, 0.5938, 0.5625, 0.625, 0.5625, 0.625, 0.5937, 0.5938, 0.5937, 0.5938, 0.5937, 0.625, 0.5937, 0.625, 0.625, 0.5938, 0.625, 0.5625, 0.5937, 0.5938, 0.5937, 0.5938, 0.625, 0.5625, 0.625, 0.6875, 0.5625, 0.7188, 0.5625, 0.7188, 0.5937, 0.6875, 0.5937, 0.7188, 0.5625, 0.75, 0.5625, 0.75, 0.5938, 0.7188, 0.5937, 0.7188, 0.5937, 0.75, 0.5938, 0.75, 0.625, 0.7188, 0.625, 0.6875, 0.5937, 0.7188, 0.5937, 0.7188, 0.625, 0.6875, 0.625, 0.625, 0.5, 0.6563, 0.5, 0.6563, 0.5313, 0.625, 0.5313, 0.6719, 0.5, 0.6875, 0.5, 0.6875, 0.5313, 0.6719, 0.5313, 0.6719, 0.5313, 0.6875, 0.5313, 0.6875, 0.5625, 0.6719, 0.5625, 0.625, 0.5313, 0.6563, 0.5313, 0.6563, 0.5625, 0.625, 0.5625, 0.6875, 0.5, 0.7188, 0.5, 0.7188, 0.5313, 0.6875, 0.5313, 0.7188, 0.5, 0.75, 0.5, 0.75, 0.5313, 0.7188, 0.5313, 0.7188, 0.5313, 0.75, 0.5313, 0.75, 0.5625, 0.7188, 0.5625, 0.6875, 0.5313, 0.7188, 0.5313, 0.7188, 0.5625, 0.6875, 0.5625, 0.625, 0.5625, 0.6563, 0.5625, 0.6563, 0.5937, 0.625, 0.5937, 0.6719, 0.5625, 0.6875, 0.5625, 0.6875, 0.5937, 0.6719, 0.5937, 0.6719, 0.5937, 0.6875, 0.5937, 0.6875, 0.625, 0.6719, 0.625, 0.625, 0.5937, 0.6563, 0.5937, 0.6563, 0.625, 0.625, 0.625, 0.4219, 0.4688, 0.4375, 0.4688, 0.4375, 0.5, 0.4219, 0.5, 0.4219, 0.4078, 0.4375, 0.4078, 0.4375, 0.4375, 0.4219, 0.4375, 0.464, 0.6562, 0.5, 0.6562, 0.5, 0.6875, 0.464, 0.6875, 0.5313, 0.6562, 0.5625, 0.6562, 0.5625, 0.6875, 0.5313, 0.6875, 0.4219, 0.532, 0.4375, 0.532, 0.4375, 0.5625, 0.4219, 0.5625, 0.5938, 0.6562, 0.625, 0.6562, 0.625, 0.6875, 0.5938, 0.6875, 0.5938, 0.6875, 0.625, 0.6875, 0.625, 0.75, 0.5938, 0.75, 0.5313, 0.6875, 0.5625, 0.6875, 0.5625, 0.75, 0.5313, 0.75, 0.4219, 0.6563, 0.4375, 0.6562, 0.4375, 0.6875, 0.4219, 0.6875, 0.3788, 0.625, 0.3928, 0.625, 0.3928, 0.625, 0.3788, 0.625, 0.5312, 0.8438, 0.5625, 0.8438, 0.5625, 0.875, 0.5313, 0.875, 0.375, 0.6562, 0.375, 0.6875, 0.375, 0.6875, 0.375, 0.6562, 0.5313, 0.7969, 0.5625, 0.7969, 0.5625, 0.8125, 0.5313, 0.8125, 0.5938, 0.7969, 0.625, 0.7969, 0.625, 0.8125, 0.5938, 0.8125, 0.5938, 0.8438, 0.625, 0.8438, 0.625, 0.875, 0.5938, 0.875, 0.2812, 0.6875, 0.3125, 0.6875, 0.3125, 0.75, 0.2813, 0.75, 0.3594, 0.6875, 0.375, 0.6875, 0.375, 0.75, 0.3594, 0.75, 0.375, 0.8594, 0.375, 0.875, 0.375, 0.875, 0.375, 0.8594, 0.2828, 0.5, 0.3125, 0.5, 0.3125, 0.5152, 0.2828, 0.5171, 0.3438, 0.5, 0.375, 0.5, 0.3559, 0.5253, 0.3438, 0.5229, 0.3243, 0.5938, 0.3361, 0.5938, 0.3323, 0.625, 0.3224, 0.625, 0.375, 0.6875, 0.375, 0.75, 0.375, 0.75, 0.375, 0.6875, 0.3565, 0.6562, 0.3536, 0.625, 0.375, 0.625, 0.375, 0.6562, 0.375, 0.7813, 0.375, 0.8125, 0.375, 0.8125, 0.375, 0.7813, 0.7187, 0.6562, 0.75, 0.6562, 0.75, 0.6875, 0.7188, 0.6875, 0.2812, 0.6406, 0.3125, 0.642, 0.3125, 0.659, 0.2812, 0.6563, 0.7188, 0.6875, 0.75, 0.6875, 0.75, 0.75, 0.7188, 0.75, 0.6719, 0.6875, 0.6875, 0.6875, 0.6875, 0.75, 0.6719, 0.75, 0.6719, 0.6562, 0.6875, 0.6562, 0.6875, 0.6875, 0.6719, 0.6875, 0.2812, 0.6719, 0.3125, 0.6732, 0.3125, 0.6875, 0.2812, 0.6875, 0.2828, 0.549, 0.3125, 0.5487, 0.3125, 0.5625, 0.2828, 0.5625, 0.3556, 0.5938, 0.3575, 0.5625, 0.3658, 0.5625, 0.3648, 0.5938, 0.3638, 0.625, 0.3648, 0.5938, 0.375, 0.5938, 0.375, 0.625, 0.3821, 0.8438, 0.3845, 0.8438, 0.385, 0.8601, 0.3825, 0.8599, 0.4063, 0.5938, 0.4219, 0.5938, 0.4219, 0.5938, 0.4063, 0.5938, 0.3906, 0.6562, 0.4062, 0.6562, 0.4062, 0.6875, 0.3906, 0.6875, 0.3906, 0.532, 0.4062, 0.532, 0.4063, 0.5625, 0.3906, 0.5625, 0.3906, 0.4078, 0.4062, 0.4078, 0.4062, 0.4375, 0.3906, 0.4375, 0.3906, 0.4688, 0.4062, 0.4688, 0.4062, 0.5, 0.3906, 0.5, 0.4375, 0.5938, 0.4375, 0.625, 0.4375, 0.625, 0.4375, 0.5938, 0.4062, 0.6562, 0.4219, 0.6563, 0.4219, 0.6875, 0.4062, 0.6875, 0.4062, 0.532, 0.4219, 0.532, 0.4219, 0.5625, 0.4063, 0.5625, 0.4062, 0.4078, 0.4219, 0.4078, 0.4219, 0.4375, 0.4062, 0.4375, 0.4062, 0.4688, 0.4219, 0.4688, 0.4219, 0.5, 0.4062, 0.5, 0.2656, 0.6712, 0.2812, 0.6719, 0.2812, 0.6875, 0.2656, 0.6875, 0.6875, 0.6875, 0.7188, 0.6875, 0.7188, 0.75, 0.6875, 0.75, 0.2656, 0.64, 0.2812, 0.6406, 0.2812, 0.6563, 0.2656, 0.6549, 0.6875, 0.6562, 0.7187, 0.6562, 0.7188, 0.6875, 0.6875, 0.6875, 0.375, 0.8125, 0.375, 0.8438, 0.375, 0.8438, 0.375, 0.8125, 0.2656, 0.6875, 0.2812, 0.6875, 0.2813, 0.75, 0.2656, 0.75, 0.5938, 0.8125, 0.625, 0.8125, 0.625, 0.8438, 0.5938, 0.8438, 0.5313, 0.8125, 0.5625, 0.8125, 0.5625, 0.8438, 0.5312, 0.8438, 0.375, 0.8298, 0.3775, 0.8368, 0.375, 0.8387, 0.375, 0.8344, 0.375, 0.8594, 0.375, 0.875, 0.375, 0.875, 0.375, 0.8594, 0.375, 0.8438, 0.375, 0.8365, 0.375, 0.8386, 0.375, 0.8438, 0.3958, 0.875, 0.3954, 0.8438, 0.4062, 0.8438, 0.4062, 0.875, 0.3854, 0.875, 0.385, 0.8601, 0.3849, 0.859, 0.3854, 0.875, 0.3845, 0.8438, 0.3849, 0.859, 0.385, 0.8601, 0.3845, 0.8438, 0.3825, 0.8599, 0.385, 0.8601, 0.3854, 0.875, 0.3828, 0.875, 0.3854, 0.875, 0.3849, 0.859, 0.3845, 0.8438, 0.3854, 0.875, 0.4062, 0.4531, 0.4219, 0.4531, 0.4219, 0.4688, 0.4062, 0.4688, 0.3906, 0.4531, 0.4062, 0.4531, 0.4062, 0.4688, 0.3906, 0.4688, 0.375, 0.5625, 0.3906, 0.5625, 0.3906, 0.5938, 0.375, 0.5938, 0.3458, 0.5938, 0.3487, 0.5625, 0.3575, 0.5625, 0.3556, 0.5938, 0.625, 0.6562, 0.6562, 0.6562, 0.6563, 0.6875, 0.625, 0.6875, 0.625, 0.6875, 0.6563, 0.6875, 0.6562, 0.75, 0.625, 0.75, 0.375, 0.7656, 0.375, 0.7813, 0.375, 0.7813, 0.375, 0.7656, 0.3281, 0.5, 0.3438, 0.5, 0.3438, 0.5229, 0.3281, 0.519, 0.3125, 0.6875, 0.3438, 0.6875, 0.3438, 0.75, 0.3125, 0.75, 0.5938, 0.75, 0.625, 0.75, 0.625, 0.7813, 0.5938, 0.7813, 0.5313, 0.75, 0.5625, 0.75, 0.5625, 0.7813, 0.5313, 0.7812, 0.4219, 0.4531, 0.4375, 0.4531, 0.4375, 0.4688, 0.4219, 0.4688, 0.375, 0.8438, 0.375, 0.8594, 0.375, 0.8594, 0.375, 0.8438, 0.25, 0.6875, 0.2656, 0.6875, 0.2656, 0.75, 0.25, 0.75, 0.25, 0.6393, 0.2656, 0.64, 0.2656, 0.6549, 0.25, 0.6536, 0.25, 0.6705, 0.2656, 0.6712, 0.2656, 0.6875, 0.25, 0.6875, 0.375, 0.8438, 0.375, 0.8594, 0.375, 0.8594, 0.375, 0.8438, 0.375, 0.8438, 0.375, 0.8594, 0.375, 0.8594, 0.375, 0.8438, 0.375, 0.8594, 0.375, 0.875, 0.375, 0.875, 0.375, 0.8594, 0.375, 0.7656, 0.3906, 0.7656, 0.3906, 0.7813, 0.375, 0.7813, 0.375, 0.4531, 0.3906, 0.4531, 0.3906, 0.4688, 0.375, 0.4688, 0.375, 0.4688, 0.3906, 0.4688, 0.3906, 0.5, 0.375, 0.5, 0.375, 0.4078, 0.3906, 0.4078, 0.3906, 0.4375, 0.375, 0.4375, 0.375, 0.532, 0.3906, 0.532, 0.3906, 0.5625, 0.375, 0.5625, 0.375, 0.6875, 0.3906, 0.6875, 0.3906, 0.75, 0.375, 0.75, 0.375, 0.6563, 0.3906, 0.6562, 0.3906, 0.6875, 0.375, 0.6875, 0.375, 0.625, 0.375, 0.5938, 0.375, 0.5938, 0.375, 0.625, 0.375, 0.7813, 0.3906, 0.7813, 0.3906, 0.8125, 0.3845, 0.8125, 0.375, 0.8125, 0.375, 0.7656, 0.375, 0.7813, 0.375, 0.7813, 0.375, 0.7656, 0.375, 0.7813, 0.375, 0.8125, 0.375, 0.8125, 0.375, 0.7813, 0.375, 0.6875, 0.375, 0.75, 0.375, 0.75, 0.375, 0.6875, 0.375, 0.6563, 0.375, 0.6875, 0.375, 0.6875, 0.375, 0.6562, 0.375, 0.8125, 0.375, 0.8251, 0.375, 0.8344, 0.375, 0.8125, 0.3854, 0.875, 0.3845, 0.8438, 0.3903, 0.8438, 0.3906, 0.875, 0.3845, 0.8438, 0.3903, 0.8438, 0.3903, 0.8438, 0.3845, 0.8438, 0.375, 0.8125, 0.3845, 0.8125, 0.3799, 0.8348, 0.375, 0.8251, 0.3804, 0.8398, 0.3822, 0.8393, 0.3845, 0.8438, 0.3821, 0.8438, 0.3822, 0.8393, 0.3874, 0.8281, 0.3903, 0.8438, 0.3845, 0.8438, 0.375, 0.8125, 0.375, 0.8344, 0.375, 0.8438, 0.375, 0.8438, 0.375, 0.8354, 0.375, 0.8344, 0.375, 0.8251, 0.375, 0.8275, 0.4382, 0.7969, 0.4382, 0.8125, 0.4375, 0.8125, 0.4375, 0.7969, 0.4062, 0.7813, 0.4062, 0.8125, 0.4058, 0.8125, 0.4058, 0.7813, 0.4382, 0.8125, 0.4379, 0.8442, 0.4375, 0.8438, 0.4375, 0.8125, 0.4062, 0.8281, 0.4062, 0.8438, 0.4061, 0.844, 0.406, 0.8283, 0.4219, 0.8442, 0.4061, 0.844, 0.4062, 0.8438, 0.4219, 0.8438, 0.4299, 0.8442, 0.4219, 0.8442, 0.4219, 0.8438, 0.4297, 0.8438, 0.4378, 0.7493, 0.4382, 0.7813, 0.4375, 0.7813, 0.4375, 0.75, 0.4062, 0.7656, 0.4062, 0.7813, 0.4058, 0.7813, 0.4059, 0.7653, 0.4193, 0.75, 0.4062, 0.75, 0.406, 0.7493, 0.4193, 0.7489, 0.4375, 0.75, 0.4193, 0.75, 0.4193, 0.7489, 0.4378, 0.7493, 0.4642, 0.7496, 0.5, 0.75, 0.5, 0.7813, 0.4644, 0.7813, 0.464, 0.6875, 0.5, 0.6875, 0.5, 0.75, 0.4642, 0.7496, 0.4375, 0.75, 0.4375, 0.7812, 0.4375, 0.7813, 0.4375, 0.75, 0.4378, 0.7493, 0.4193, 0.7489, 0.4237, 0.6875, 0.4375, 0.6875, 0.4193, 0.75, 0.4375, 0.75, 0.4375, 0.75, 0.4193, 0.75, 0.4643, 0.8125, 0.5, 0.8125, 0.5, 0.8438, 0.4642, 0.844, 0.4644, 0.7969, 0.5, 0.7969, 0.5, 0.8125, 0.4643, 0.8125, 0.4375, 0.8125, 0.4375, 0.8438, 0.4375, 0.8438, 0.4375, 0.8125, 0.4375, 0.7969, 0.4375, 0.8125, 0.4375, 0.8125, 0.4375, 0.7969, 0.4237, 0.6875, 0.4193, 0.7489, 0.406, 0.7493, 0.4062, 0.6875, 0.3906, 0.7656, 0.4059, 0.7653, 0.4058, 0.7813, 0.3906, 0.7813, 0.4062, 0.75, 0.4193, 0.75, 0.4193, 0.75, 0.4062, 0.75, 0.4062, 0.7656, 0.4062, 0.75, 0.4062, 0.75, 0.4062, 0.7656, 0.3906, 0.6875, 0.4062, 0.6875, 0.406, 0.7493, 0.3906, 0.75, 0.393, 0.8281, 0.406, 0.8283, 0.4061, 0.844, 0.3954, 0.8438, 0.4062, 0.8281, 0.4062, 0.8125, 0.4062, 0.8125, 0.4062, 0.8281, 0.3906, 0.7813, 0.4058, 0.7813, 0.4058, 0.8125, 0.3906, 0.8125, 0.4062, 0.8125, 0.4062, 0.7813, 0.4062, 0.7813, 0.4062, 0.8125, 0.4299, 0.8442, 0.4379, 0.8442, 0.4375, 0.875, 0.4297, 0.875, 0.4297, 0.8438, 0.4219, 0.8438, 0.4219, 0.8438, 0.4297, 0.8438, 0.4642, 0.844, 0.5, 0.8438, 0.5, 0.875, 0.464, 0.875, 0.4061, 0.844, 0.4062, 0.875, 0.4062, 0.875, 0.4062, 0.8438, 0.4061, 0.844, 0.4219, 0.8442, 0.4219, 0.875, 0.4062, 0.875, 0.4219, 0.8438, 0.4062, 0.8438, 0.4062, 0.8438, 0.4219, 0.8438, 0.3954, 0.8438, 0.4061, 0.844, 0.4062, 0.8438, 0.3954, 0.8438, 0.4062, 0.8438, 0.4061, 0.844, 0.4062, 0.8438, 0.4061, 0.844, 0.2828, 0.5265, 0.3125, 0.5253, 0.3125, 0.5349, 0.2828, 0.5354, 0.3281, 0.5307, 0.3438, 0.5361, 0.3438, 0.5487, 0.3281, 0.5418, 0.3438, 0.5361, 0.3573, 0.5406, 0.3586, 0.5553, 0.3438, 0.5487, 0.3573, 0.5406, 0.3559, 0.5253, 0.375, 0.5, 0.375, 0.532, 0.3648, 0.5938, 0.3658, 0.5625, 0.375, 0.5625, 0.375, 0.5938, 0.3224, 0.625, 0.3323, 0.625, 0.3389, 0.625, 0.3257, 0.625, 0.338, 0.6562, 0.3438, 0.6875, 0.3125, 0.6875, 0.3257, 0.6562, 0.3429, 0.625, 0.3458, 0.5938, 0.3556, 0.5938, 0.3536, 0.625, 0.4063, 0.5625, 0.4219, 0.5625, 0.4219, 0.5938, 0.4063, 0.5938, 0.3906, 0.5625, 0.4063, 0.5625, 0.4063, 0.5938, 0.3906, 0.5938, 0.3536, 0.625, 0.3556, 0.5938, 0.3648, 0.5938, 0.3638, 0.625, 0.3262, 0.5625, 0.3399, 0.5625, 0.3361, 0.5938, 0.3243, 0.5938, 0.4219, 0.5625, 0.4375, 0.5625, 0.4375, 0.5938, 0.4219, 0.5938, 0.3586, 0.5553, 0.3573, 0.5406, 0.375, 0.532, 0.375, 0.5625, 0.3438, 0.5229, 0.3559, 0.5253, 0.3573, 0.5406, 0.3438, 0.5361, 0.3281, 0.519, 0.3438, 0.5229, 0.3438, 0.5361, 0.3281, 0.5307, 0.2828, 0.5171, 0.3125, 0.5152, 0.3125, 0.5253, 0.2828, 0.5265, 0.375, 0.5, 0.3906, 0.5, 0.3906, 0.532, 0.375, 0.532, 0.4062, 0.5, 0.4219, 0.5, 0.4219, 0.532, 0.4062, 0.532, 0.3906, 0.5, 0.4062, 0.5, 0.4062, 0.532, 0.3906, 0.532, 0.4219, 0.5, 0.4375, 0.5, 0.4375, 0.532, 0.4219, 0.532, 0.25, 0.5192, 0.2828, 0.5171, 0.2828, 0.5265, 0.25, 0.5278, 0.25, 0.5278, 0.2828, 0.5265, 0.2828, 0.5354, 0.25, 0.536, 0.375, 0.375, 0.3906, 0.375, 0.3906, 0.4078, 0.375, 0.4078, 0.4062, 0.375, 0.4219, 0.375, 0.4219, 0.4078, 0.4062, 0.4078, 0.3906, 0.375, 0.4062, 0.375, 0.4062, 0.4078, 0.3906, 0.4078, 0.25, 0.5492, 0.2828, 0.549, 0.2828, 0.5625, 0.25, 0.5625, 0.25, 0.5, 0.2828, 0.5, 0.2828, 0.5171, 0.25, 0.5192, 0.4219, 0.375, 0.4375, 0.375, 0.4375, 0.4078, 0.4219, 0.4078, 0.5, 0.75, 0.5313, 0.75, 0.5313, 0.7812, 0.5, 0.7813, 0.5, 0.8125, 0.5313, 0.8125, 0.5312, 0.8438, 0.5, 0.8438, 0.5, 0.7969, 0.5313, 0.7969, 0.5313, 0.8125, 0.5, 0.8125, 0.5, 0.8438, 0.5312, 0.8438, 0.5313, 0.875, 0.5, 0.875, 0.5, 0.6875, 0.5313, 0.6875, 0.5313, 0.75, 0.5, 0.75, 0.5, 0.6562, 0.5313, 0.6562, 0.5313, 0.6875, 0.5, 0.6875, 0.5625, 0.75, 0.5938, 0.75, 0.5938, 0.7813, 0.5625, 0.7813, 0.5625, 0.8125, 0.5938, 0.8125, 0.5938, 0.8438, 0.5625, 0.8438, 0.5625, 0.8438, 0.5938, 0.8438, 0.5938, 0.875, 0.5625, 0.875, 0.5625, 0.7969, 0.5938, 0.7969, 0.5938, 0.8125, 0.5625, 0.8125, 0.5625, 0.6875, 0.5938, 0.6875, 0.5938, 0.75, 0.5625, 0.75, 0.5625, 0.6562, 0.5938, 0.6562, 0.5938, 0.6875, 0.5625, 0.6875, 0.4379, 0.8442, 0.4642, 0.844, 0.464, 0.875, 0.4375, 0.875, 0.4382, 0.7969, 0.4644, 0.7969, 0.4643, 0.8125, 0.4382, 0.8125, 0.4382, 0.8125, 0.4643, 0.8125, 0.4642, 0.844, 0.4379, 0.8442, 0.4375, 0.6875, 0.464, 0.6875, 0.4642, 0.7496, 0.4378, 0.7493, 0.4378, 0.7493, 0.4642, 0.7496, 0.4644, 0.7813, 0.4382, 0.7813, 0.4375, 0.6562, 0.464, 0.6562, 0.464, 0.6875, 0.4375, 0.6875, 0.4375, 0.8438, 0.4297, 0.8438, 0.4297, 0.8438, 0.4375, 0.8438, 0.4219, 0.8442, 0.4299, 0.8442, 0.4297, 0.875, 0.4219, 0.875, 0.4379, 0.8442, 0.4299, 0.8442, 0.4297, 0.8438, 0.4375, 0.8438, 0.3125, 0.5152, 0.3281, 0.519, 0.3281, 0.5307, 0.3125, 0.5253, 0.3323, 0.625, 0.3361, 0.5938, 0.3458, 0.5938, 0.3429, 0.625, 0.3125, 0.5253, 0.3281, 0.5307, 0.3281, 0.5418, 0.3125, 0.5349, 0.4062, 0.7813, 0.4062, 0.7656, 0.4062, 0.7656, 0.4062, 0.7813, 0.3906, 0.75, 0.406, 0.7493, 0.4059, 0.7653, 0.3906, 0.7656, 0.4062, 0.75, 0.4062, 0.7656, 0.4059, 0.7653, 0.406, 0.7493, 0.375, 0.75, 0.375, 0.7656, 0.375, 0.7656, 0.375, 0.75, 0.375, 0.4375, 0.3906, 0.4375, 0.3906, 0.4531, 0.375, 0.4531, 0.375, 0.75, 0.3906, 0.75, 0.3906, 0.7656, 0.375, 0.7656, 0.4219, 0.4375, 0.4375, 0.4375, 0.4375, 0.4531, 0.4219, 0.4531, 0.3125, 0.5, 0.3281, 0.5, 0.3281, 0.519, 0.3125, 0.5152, 0.375, 0.75, 0.375, 0.7656, 0.375, 0.7656, 0.375, 0.75, 0.3361, 0.5938, 0.3399, 0.5625, 0.3487, 0.5625, 0.3458, 0.5938, 0.3906, 0.4375, 0.4062, 0.4375, 0.4062, 0.4531, 0.3906, 0.4531, 0.4062, 0.4375, 0.4219, 0.4375, 0.4219, 0.4531, 0.4062, 0.4531, 0.338, 0.6562, 0.3323, 0.625, 0.3536, 0.625, 0.3565, 0.6562, 0.3438, 0.6875, 0.3594, 0.6875, 0.3594, 0.75, 0.3438, 0.75, 0.375, 0.8386, 0.375, 0.8365, 0.375, 0.8298, 0.375, 0.8344, 0.375, 0.8412, 0.3786, 0.8403, 0.3797, 0.8438, 0.375, 0.8438, 0.375, 0.8438, 0.375, 0.8594, 0.375, 0.8594, 0.375, 0.8438, 0.375, 0.8593, 0.38, 0.8597, 0.3802, 0.875, 0.375, 0.875, 0.375, 0.8438, 0.375, 0.8354, 0.375, 0.8365, 0.375, 0.8438, 0.375, 0.8275, 0.3787, 0.8358, 0.3775, 0.8368, 0.375, 0.8298, 0.375, 0.8438, 0.3797, 0.8438, 0.38, 0.8597, 0.375, 0.8593, 0.375, 0.8594, 0.375, 0.875, 0.375, 0.875, 0.375, 0.8594, 0.375, 0.8251, 0.3799, 0.8348, 0.3787, 0.8358, 0.375, 0.8275, 0.375, 0.8438, 0.375, 0.8344, 0.375, 0.8354, 0.375, 0.8438, 0.375, 0.8365, 0.375, 0.8354, 0.375, 0.8275, 0.375, 0.8298, 0.3786, 0.8403, 0.3804, 0.8398, 0.3821, 0.8438, 0.3797, 0.8438, 0.375, 0.8438, 0.375, 0.8594, 0.375, 0.8594, 0.375, 0.8438, 0.38, 0.8597, 0.3825, 0.8599, 0.3828, 0.875, 0.3802, 0.875, 0.3797, 0.8438, 0.3821, 0.8438, 0.3825, 0.8599, 0.38, 0.8597, 0.375, 0.8594, 0.375, 0.875, 0.375, 0.875, 0.375, 0.8594, 0.4062, 0.7813, 0.4062, 0.7656, 0.4062, 0.7656, 0.4062, 0.7813, 0.4375, 0.8438, 0.4297, 0.8438, 0.4297, 0.8438, 0.4375, 0.8438, 0.4219, 0.8438, 0.4062, 0.8438, 0.4062, 0.8438, 0.4219, 0.8438, 0.4297, 0.8438, 0.4219, 0.8438, 0.4219, 0.8438, 0.4297, 0.8438, 0.4062, 0.8125, 0.4062, 0.7813, 0.4062, 0.7813, 0.4062, 0.8125, 0.4062, 0.8281, 0.4062, 0.8125, 0.4062, 0.8125, 0.4062, 0.8281, 0.4062, 0.7656, 0.4062, 0.75, 0.4062, 0.75, 0.4062, 0.7656, 0.4062, 0.75, 0.4193, 0.75, 0.4193, 0.75, 0.4062, 0.75, 0.4375, 0.7969, 0.4375, 0.8125, 0.4375, 0.8125, 0.4375, 0.7969, 0.4375, 0.8125, 0.4375, 0.8438, 0.4375, 0.8438, 0.4375, 0.8125, 0.4193, 0.75, 0.4375, 0.75, 0.4375, 0.75, 0.4193, 0.75, 0.4375, 0.75, 0.4375, 0.7813, 0.4375, 0.7812, 0.4375, 0.75, 0.3874, 0.8281, 0.3845, 0.8125, 0.3906, 0.8125, 0.393, 0.8281, 0.3906, 0.875, 0.3903, 0.8438, 0.3954, 0.8438, 0.3958, 0.875, 0.3903, 0.8438, 0.3903, 0.8438, 0.3954, 0.8438, 0.3954, 0.8438, 0.4375, 0.8438, 0.4297, 0.8438, 0.4297, 0.8438, 0.4375, 0.8438, 0.4375, 0.7969, 0.4375, 0.8125, 0.4375, 0.8125, 0.4375, 0.7969, 0.4062, 0.7813, 0.4062, 0.7656, 0.4062, 0.7656, 0.4062, 0.7813, 0.4219, 0.8438, 0.4062, 0.8438, 0.4062, 0.8438, 0.4219, 0.8438, 0.4062, 0.7656, 0.4062, 0.75, 0.4062, 0.75, 0.4062, 0.7656, 0.4062, 0.8125, 0.4062, 0.7813, 0.4062, 0.7813, 0.4062, 0.8125, 0.4062, 0.75, 0.4193, 0.75, 0.4193, 0.75, 0.4062, 0.75, 0.4297, 0.8438, 0.4219, 0.8438, 0.4219, 0.8438, 0.4297, 0.8438, 0.4375, 0.8125, 0.4375, 0.8438, 0.4375, 0.8438, 0.4375, 0.8125, 0.4193, 0.75, 0.4375, 0.75, 0.4375, 0.75, 0.4193, 0.75, 0.4375, 0.75, 0.4375, 0.7813, 0.4375, 0.7813, 0.4375, 0.75, 0.4062, 0.8281, 0.4062, 0.8125, 0.4062, 0.8125, 0.4062, 0.8281, 0.4062, 0.75, 0.4193, 0.75, 0.4193, 0.75, 0.4062, 0.75, 0.4297, 0.8438, 0.4219, 0.8438, 0.4219, 0.8438, 0.4297, 0.8438, 0.4375, 0.8125, 0.4375, 0.8438, 0.4375, 0.8438, 0.4375, 0.8125, 0.4193, 0.75, 0.4375, 0.75, 0.4375, 0.75, 0.4193, 0.75, 0.4375, 0.75, 0.4375, 0.7813, 0.4375, 0.7813, 0.4375, 0.75, 0.4062, 0.8281, 0.4062, 0.8125, 0.4062, 0.8125, 0.4062, 0.8281, 0.4375, 0.8438, 0.4297, 0.8438, 0.4297, 0.8438, 0.4375, 0.8438, 0.4375, 0.7969, 0.4375, 0.8125, 0.4375, 0.8125, 0.4375, 0.7969, 0.4062, 0.7813, 0.4062, 0.7656, 0.4062, 0.7656, 0.4062, 0.7813, 0.4219, 0.8438, 0.4062, 0.8438, 0.4062, 0.8438, 0.4219, 0.8438, 0.4062, 0.7656, 0.4062, 0.75, 0.4062, 0.75, 0.4062, 0.7656, 0.4062, 0.8125, 0.4062, 0.7813, 0.4062, 0.7813, 0.4062, 0.8125, 0.4375, 0.8438, 0.4297, 0.8438, 0.423, 0.8237, 0.4375, 0.8125, 0.4297, 0.8438, 0.4219, 0.8438, 0.4062, 0.8438, 0.423, 0.8237, 0.4375, 0.7969, 0.4215, 0.8103, 0.4199, 0.7969, 0.4375, 0.7813, 0.4215, 0.8103, 0.4062, 0.8281, 0.4062, 0.8125, 0.4199, 0.7969, 0.4375, 0.7813, 0.4199, 0.7969, 0.4163, 0.7701, 0.4375, 0.75, 0.4199, 0.7969, 0.4062, 0.8125, 0.4062, 0.7813, 0.4163, 0.7701, 0.4375, 0.75, 0.4163, 0.7701, 0.4062, 0.75, 0.4193, 0.75, 0.4163, 0.7701, 0.4062, 0.7813, 0.4062, 0.7656, 0.4062, 0.75, 0.3438, 0.6875, 0.338, 0.6562, 0.3565, 0.6562, 0.3594, 0.6875, 0.4375, 0.625, 0.464, 0.625, 0.464, 0.6562, 0.4375, 0.6562, 0.5625, 0.625, 0.5938, 0.625, 0.5938, 0.6562, 0.5625, 0.6562, 0.5, 0.625, 0.5313, 0.625, 0.5313, 0.6562, 0.5, 0.6562, 0.3323, 0.625, 0.338, 0.6562, 0.3257, 0.6562, 0.3389, 0.625, 0.375, 0.625, 0.375, 0.6563, 0.375, 0.6562, 0.375, 0.625, 0.375, 0.625, 0.3906, 0.625, 0.3906, 0.6562, 0.375, 0.6563, 0.25, 0.6536, 0.2656, 0.6549, 0.2656, 0.6712, 0.25, 0.6705, 0.625, 0.625, 0.6562, 0.625, 0.6562, 0.6562, 0.625, 0.6562, 0.6875, 0.625, 0.7188, 0.625, 0.7187, 0.6562, 0.6875, 0.6562, 0.2656, 0.6549, 0.2812, 0.6563, 0.2812, 0.6719, 0.2656, 0.6712, 0.4063, 0.625, 0.4219, 0.625, 0.4219, 0.6563, 0.4062, 0.6562, 0.3906, 0.625, 0.4063, 0.625, 0.4062, 0.6562, 0.3906, 0.6562, 0.2812, 0.6563, 0.3125, 0.659, 0.3125, 0.6732, 0.2812, 0.6719, 0.6719, 0.625, 0.6875, 0.625, 0.6875, 0.6562, 0.6719, 0.6562, 0.7188, 0.625, 0.75, 0.625, 0.75, 0.6562, 0.7187, 0.6562, 0.3594, 0.6875, 0.3565, 0.6562, 0.375, 0.6562, 0.375, 0.6875, 0.375, 0.625, 0.375, 0.6562, 0.375, 0.6562, 0.375, 0.625, 0.4219, 0.625, 0.4375, 0.625, 0.4375, 0.6562, 0.4219, 0.6563, 0.5938, 0.625, 0.625, 0.625, 0.625, 0.6562, 0.5938, 0.6562, 0.5313, 0.625, 0.5625, 0.625, 0.5625, 0.6562, 0.5313, 0.6562, 0.464, 0.625, 0.5, 0.625, 0.5, 0.6562, 0.464, 0.6562, 0.6562, 0.625, 0.6719, 0.625, 0.6719, 0.6562, 0.6562, 0.6562, 0.423, 0.8237, 0.4062, 0.8438, 0.4062, 0.8281, 0.4215, 0.8103, 0.4375, 0.8125, 0.423, 0.8237, 0.4215, 0.8103, 0.4375, 0.7969, 0.4375, 0.7813, 0.4375, 0.7969, 0.4375, 0.7969, 0.4375, 0.7813, 0.4062, 0.8438, 0.4062, 0.8281, 0.4062, 0.8281, 0.4062, 0.8438, 0.4062, 0.8438, 0.4062, 0.8281, 0.4062, 0.8281, 0.4062, 0.8438, 0.4375, 0.7813, 0.4375, 0.7969, 0.4375, 0.7969, 0.4375, 0.7813, 0.3903, 0.8438, 0.3874, 0.8281, 0.393, 0.8281, 0.3954, 0.8438, 0.4375, 0.7813, 0.4375, 0.7969, 0.4375, 0.7969, 0.4375, 0.7812, 0.4062, 0.8438, 0.4062, 0.8281, 0.4062, 0.8281, 0.4062, 0.8438, 0.3775, 0.8368, 0.3787, 0.8358, 0.3804, 0.8398, 0.3786, 0.8403, 0.375, 0.8387, 0.3775, 0.8368, 0.3786, 0.8403, 0.375, 0.8412, 0.4382, 0.7813, 0.4644, 0.7813, 0.4644, 0.7969, 0.4382, 0.7969, 0.5625, 0.7813, 0.5938, 0.7813, 0.5938, 0.7969, 0.5625, 0.7969, 0.5, 0.7813, 0.5313, 0.7812, 0.5313, 0.7969, 0.5, 0.7969, 0.4062, 0.8438, 0.4062, 0.8281, 0.4062, 0.8281, 0.4062, 0.8438, 0.3906, 0.8125, 0.4058, 0.8125, 0.406, 0.8283, 0.393, 0.8281, 0.4375, 0.7812, 0.4375, 0.7969, 0.4375, 0.7969, 0.4375, 0.7813, 0.4644, 0.7813, 0.5, 0.7813, 0.5, 0.7969, 0.4644, 0.7969, 0.4062, 0.8125, 0.4062, 0.8281, 0.406, 0.8283, 0.4058, 0.8125, 0.4382, 0.7813, 0.4382, 0.7969, 0.4375, 0.7969, 0.4375, 0.7813, 0.3799, 0.8348, 0.3845, 0.8125, 0.3874, 0.8281, 0.3822, 0.8393, 0.3787, 0.8358, 0.3799, 0.8348, 0.3822, 0.8393, 0.3804, 0.8398, 0.6562, 0.6562, 0.6719, 0.6562, 0.6719, 0.6875, 0.6563, 0.6875, 0.6563, 0.6875, 0.6719, 0.6875, 0.6719, 0.75, 0.6562, 0.75, 0.5938, 0.7813, 0.625, 0.7813, 0.625, 0.7969, 0.5938, 0.7969, 0.5313, 0.7812, 0.5625, 0.7813, 0.5625, 0.7969, 0.5313, 0.7969, 0.6563, 0.5937, 0.6719, 0.5937, 0.6719, 0.625, 0.6563, 0.625, 0.6563, 0.5625, 0.6719, 0.5625, 0.6719, 0.5937, 0.6563, 0.5937, 0.6563, 0.5313, 0.6719, 0.5313, 0.6719, 0.5625, 0.6563, 0.5625, 0.6563, 0.5, 0.6719, 0.5, 0.6719, 0.5313, 0.6563, 0.5313, 0.4688, 0.4375, 0.5, 0.4375, 0.5, 0.4531, 0.4688, 0.4531, 0.4375, 0.4375, 0.4688, 0.4375, 0.4688, 0.4531, 0.4375, 0.4531, 0.5313, 0.4375, 0.5625, 0.4375, 0.5625, 0.4531, 0.5313, 0.4531, 0.5, 0.4375, 0.5313, 0.4375, 0.5313, 0.4531, 0.5, 0.4531, 0.5938, 0.4375, 0.625, 0.4375, 0.625, 0.4531, 0.5938, 0.4531, 0.5625, 0.4375, 0.5938, 0.4375, 0.5938, 0.4531, 0.5625, 0.4531, 0.4219, 0.5938, 0.4375, 0.5938, 0.4375, 0.625, 0.4219, 0.625, 0.3906, 0.5938, 0.4063, 0.5938, 0.4063, 0.625, 0.3906, 0.625, 0.4063, 0.5938, 0.4219, 0.5938, 0.4219, 0.625, 0.4063, 0.625, 0.375, 0.5938, 0.3906, 0.5938, 0.3906, 0.625, 0.375, 0.625, 0.4219, 0.5938, 0.4375, 0.5938, 0.4375, 0.5938, 0.4219, 0.5938, 0.4353, 0.625, 0.4354, 0.625, 0.4354, 0.625, 0.4353, 0.625, 0.3787, 0.625, 0.3788, 0.625, 0.3788, 0.625, 0.3787, 0.625, 0.3906, 0.5938, 0.4063, 0.5938, 0.4063, 0.5938, 0.3906, 0.5938, 0.375, 0.5938, 0.3906, 0.5938, 0.3906, 0.5938, 0.375, 0.5938, 0.3896, 0.625, 0.3783, 0.625, 0.3783, 0.625, 0.3896, 0.625, 0.4071, 0.625, 0.4221, 0.625, 0.4221, 0.625, 0.4071, 0.625, 0.375, 0.5938, 0.3906, 0.5938, 0.3906, 0.5938, 0.375, 0.5938, 0.3906, 0.5938, 0.4063, 0.5938, 0.4063, 0.5938, 0.3906, 0.5938, 0.4197, 0.625, 0.4198, 0.625, 0.4198, 0.625, 0.4197, 0.625, 0.4354, 0.625, 0.4354, 0.625, 0.4354, 0.625, 0.4354, 0.625, 0.4219, 0.5938, 0.4375, 0.5938, 0.4375, 0.5938, 0.4219, 0.5938, 0.375, 0.625, 0.375, 0.5938, 0.375, 0.5938, 0.375, 0.625, 0.4375, 0.5938, 0.4375, 0.625, 0.4375, 0.625, 0.4375, 0.5938, 0.4063, 0.5938, 0.4219, 0.5938, 0.4219, 0.5938, 0.4063, 0.5938, 0.3783, 0.625, 0.3787, 0.625, 0.3787, 0.625, 0.3783, 0.625, 0.4202, 0.625, 0.4053, 0.625, 0.4053, 0.625, 0.4202, 0.625, 0.4354, 0.625, 0.4353, 0.625, 0.4375, 0.625, 0.4375, 0.625, 0.4196, 0.625, 0.4202, 0.625, 0.4202, 0.625, 0.4196, 0.625, 0.3787, 0.625, 0.3783, 0.625, 0.375, 0.625, 0.375, 0.625, 0.3783, 0.625, 0.3896, 0.625, 0.3906, 0.625, 0.375, 0.625, 0.4217, 0.625, 0.4354, 0.625, 0.4375, 0.625, 0.4219, 0.625, 0.4071, 0.625, 0.3928, 0.625, 0.3906, 0.625, 0.4063, 0.625, 0.4221, 0.625, 0.4071, 0.625, 0.4063, 0.625, 0.4219, 0.625, 0.3928, 0.625, 0.3788, 0.625, 0.375, 0.625, 0.3906, 0.625, 0.4353, 0.625, 0.4221, 0.625, 0.4219, 0.625, 0.4375, 0.625, 0.4354, 0.625, 0.4354, 0.625, 0.4375, 0.625, 0.4375, 0.625, 0.3788, 0.625, 0.3787, 0.625, 0.375, 0.625, 0.375, 0.625, 0.4219, 0.625, 0.4063, 0.625, 0.4071, 0.625, 0.4221, 0.625, 0.4063, 0.625, 0.3906, 0.625, 0.3928, 0.625, 0.4071, 0.625, 0.3906, 0.625, 0.3787, 0.625, 0.3788, 0.625, 0.3928, 0.625, 0.4354, 0.625, 0.4219, 0.625, 0.4221, 0.625, 0.4353, 0.625, 0.4354, 0.625, 0.4217, 0.625, 0.4219, 0.625, 0.4354, 0.625, 0.3896, 0.625, 0.3783, 0.625, 0.3787, 0.625, 0.3906, 0.625, 0.3921, 0.625, 0.3919, 0.625, 0.3919, 0.625, 0.3921, 0.625, 0.4198, 0.625, 0.4057, 0.625, 0.4057, 0.625, 0.4198, 0.625, 0.4354, 0.625, 0.4217, 0.625, 0.4217, 0.625, 0.4354, 0.625, 0.3919, 0.625, 0.3929, 0.625, 0.3929, 0.625, 0.3919, 0.625, 0.4221, 0.625, 0.4353, 0.625, 0.4353, 0.625, 0.4221, 0.625, 0.3928, 0.625, 0.4071, 0.625, 0.4071, 0.625, 0.3928, 0.625, 0.3919, 0.625, 0.3921, 0.625, 0.3896, 0.625, 0.3896, 0.625, 0.4065, 0.625, 0.4181, 0.625, 0.4181, 0.625, 0.4065, 0.625, 0.4181, 0.625, 0.4196, 0.625, 0.4196, 0.625, 0.4181, 0.625, 0.4197, 0.625, 0.4198, 0.625, 0.4219, 0.625, 0.4217, 0.625, 0.3929, 0.625, 0.3919, 0.625, 0.3896, 0.625, 0.3906, 0.625, 0.4064, 0.625, 0.3929, 0.625, 0.3906, 0.625, 0.4063, 0.625, 0.4198, 0.625, 0.4064, 0.625, 0.4063, 0.625, 0.4219, 0.625, 0.4198, 0.625, 0.4197, 0.625, 0.4217, 0.625, 0.4217, 0.625, 0.3921, 0.625, 0.3919, 0.625, 0.3919, 0.625, 0.3921, 0.625, 0.4198, 0.625, 0.4057, 0.625, 0.4057, 0.625, 0.4198, 0.625, 0.3919, 0.625, 0.3929, 0.625, 0.3929, 0.625, 0.3919, 0.625, 0.4064, 0.625, 0.4198, 0.625, 0.4198, 0.625, 0.4064, 0.625, 0.3929, 0.625, 0.4064, 0.625, 0.4064, 0.625, 0.3929, 0.625, 0.4198, 0.625, 0.4197, 0.625, 0.4197, 0.625, 0.4198, 0.625, 0.4057, 0.625, 0.3921, 0.625, 0.3921, 0.625, 0.4057, 0.625, 0.4064, 0.625, 0.4198, 0.625, 0.4198, 0.625, 0.4064, 0.625, 0.4057, 0.625, 0.3921, 0.625, 0.3919, 0.625, 0.406, 0.625, 0.406, 0.625, 0.3919, 0.625, 0.3929, 0.625, 0.4064, 0.625, 0.4197, 0.625, 0.406, 0.625, 0.4064, 0.625, 0.4198, 0.625, 0.4198, 0.625, 0.4057, 0.625, 0.406, 0.625, 0.4197, 0.625, 0.4197, 0.625, 0.4198, 0.625, 0.4198, 0.625, 0.4197, 0.625, 0.3929, 0.625, 0.4064, 0.625, 0.4064, 0.625, 0.3929, 0.625, 0.4198, 0.625, 0.4197, 0.625, 0.4197, 0.625, 0.4198, 0.625, 0.4057, 0.625, 0.3921, 0.625, 0.3921, 0.625, 0.4057, 0.625, 0.4057, 0.625, 0.3921, 0.625, 0.3921, 0.625, 0.4057, 0.625, 0.4198, 0.625, 0.4197, 0.625, 0.4197, 0.625, 0.4198, 0.625, 0.3929, 0.625, 0.4064, 0.625, 0.4064, 0.625, 0.3929, 0.625, 0.4197, 0.625, 0.4198, 0.625, 0.4198, 0.625, 0.4197, 0.625, 0.4064, 0.625, 0.4198, 0.625, 0.4198, 0.625, 0.4064, 0.625, 0.3919, 0.625, 0.3929, 0.625, 0.3929, 0.625, 0.3919, 0.625, 0.4198, 0.625, 0.4057, 0.625, 0.4057, 0.625, 0.4198, 0.625, 0.3921, 0.625, 0.3919, 0.625, 0.3919, 0.625, 0.3921, 0.625, 0.3927, 0.625, 0.4053, 0.625, 0.4063, 0.625, 0.3906, 0.625, 0.4053, 0.625, 0.4202, 0.625, 0.4219, 0.625, 0.4063, 0.625, 0.3929, 0.625, 0.3927, 0.625, 0.3906, 0.625, 0.3896, 0.625, 0.4202, 0.625, 0.4196, 0.625, 0.4217, 0.625, 0.4219, 0.625, 0.4065, 0.625, 0.3954, 0.625, 0.3921, 0.625, 0.4057, 0.625, 0.4181, 0.625, 0.4065, 0.625, 0.4057, 0.625, 0.4198, 0.625, 0.3954, 0.625, 0.3929, 0.625, 0.3896, 0.625, 0.3921, 0.625, 0.4196, 0.625, 0.4181, 0.625, 0.4198, 0.625, 0.4217, 0.625, 0.3929, 0.625, 0.406, 0.625, 0.4053, 0.625, 0.3927, 0.625, 0.406, 0.625, 0.4196, 0.625, 0.4202, 0.625, 0.4053, 0.625, 0.3954, 0.625, 0.4065, 0.625, 0.406, 0.625, 0.3929, 0.625, 0.4065, 0.625, 0.4181, 0.625, 0.4196, 0.625, 0.406, 0.625, 0.3929, 0.625, 0.3954, 0.625, 0.3954, 0.625, 0.3929, 0.625, 0.3954, 0.625, 0.4065, 0.625, 0.4065, 0.625, 0.3954, 0.625, 0.3927, 0.625, 0.3929, 0.625, 0.3929, 0.625, 0.3927, 0.625, 0.4053, 0.625, 0.3927, 0.625, 0.3927, 0.625, 0.4053, 0.625, 0.25, 0.536, 0.2828, 0.5354, 0.2828, 0.549, 0.25, 0.5492, 0.3125, 0.5625, 0.3262, 0.5625, 0.3243, 0.5938, 0.3125, 0.5938, 0.3125, 0.625, 0.3224, 0.625, 0.3257, 0.625, 0.3125, 0.625, 0.25, 0.625, 0.2656, 0.625, 0.2656, 0.64, 0.25, 0.6393, 0.2656, 0.625, 0.2812, 0.625, 0.2812, 0.6406, 0.2656, 0.64, 0.2828, 0.5354, 0.3125, 0.5349, 0.3125, 0.5487, 0.2828, 0.549, 0.2812, 0.625, 0.3125, 0.625, 0.3125, 0.642, 0.2812, 0.6406, 0.3125, 0.5938, 0.3243, 0.5938, 0.3224, 0.625, 0.3125, 0.625, 0.5, 0.75, 0.4375, 0.75, 0.4375, 1.0, 0.5, 1.0, 0.4375, 0.75, 0.375, 0.75, 0.375, 1.0, 0.4375, 1.0, 0.375, 0.75, 0.3125, 0.75, 0.3125, 1.0, 0.375, 1.0, 0.3125, 0.75, 0.25, 0.75, 0.25, 1.0, 0.3125, 1.0, 0.25, 0.75, 0.1875, 0.75, 0.1875, 1.0, 0.25, 1.0, 0.1875, 0.75, 0.125, 0.75, 0.125, 1.0, 0.1875, 1.0, 0.125, 0.75, 0.0625, 0.75, 0.0625, 1.0, 0.125, 1.0, 0.0625, 0.75, 0.0, 0.75, 0.0, 1.0, 0.0625, 1.0, 0.125, 0.5625, 0.0, 0.5, 0.0625, 0.5, 0.1641, 0.5625, 0.1641, 0.5625, 0.0625, 0.5, 0.125, 0.5, 0.2031, 0.5625, 0.2031, 0.5625, 0.125, 0.5, 0.1875, 0.5, 0.25, 0.5625, 0.25, 0.5625, 0.1875, 0.5, 0.25, 0.5, 0.2812, 0.5625, 0.2812, 0.5625, 0.25, 0.5, 0.3125, 0.5, 0.3125, 0.5469, 0.3125, 0.5469, 0.3125, 0.5, 0.375, 0.5, 0.3438, 0.5312, 0.3438, 0.5312, 0.375, 0.5, 0.4375, 0.5, 0.3601, 0.5312, 0.3601, 0.5312, 0.4375, 0.5, 0.5, 0.5, 0.375, 0.5312, 0.2828, 0.5625, 0.3601, 0.5312, 0.375, 0.5312, 0.25, 0.5625, 0.3125, 0.5625, 0.3438, 0.5312, 0.3601, 0.5312, 0.2828, 0.5625, 0.3125, 0.5938, 0.3125, 0.5469, 0.3438, 0.5312, 0.3125, 0.5625, 0.3125, 0.625, 0.2812, 0.5625, 0.3125, 0.5469, 0.3125, 0.5938, 0.3125, 0.625, 0.25, 0.5625, 0.2812, 0.5625, 0.3125, 0.625, 0.2812, 0.625, 0.2031, 0.5625, 0.25, 0.5625, 0.3125, 0.625, 0.2656, 0.625, 0.1641, 0.5625, 0.2031, 0.5625, 0.2812, 0.625, 0.25, 0.625, 0.125, 0.5625, 0.1641, 0.5625, 0.2656, 0.625, 0.0625, 0.5, 0.0, 0.5, 0.0, 0.75, 0.0625, 0.75, 0.125, 0.5, 0.0625, 0.5, 0.0625, 0.75, 0.125, 0.75, 0.1875, 0.5, 0.125, 0.5, 0.125, 0.75, 0.1875, 0.75, 0.25, 0.5, 0.1875, 0.5, 0.1875, 0.75, 0.25, 0.75, 0.3125, 0.5, 0.25, 0.5, 0.25, 0.75, 0.3125, 0.75, 0.375, 0.5, 0.3125, 0.5, 0.3125, 0.75, 0.375, 0.75, 0.4375, 0.5, 0.375, 0.5, 0.375, 0.75, 0.4375, 0.75, 0.5, 0.5, 0.4375, 0.5, 0.4375, 0.75, 0.5, 0.75])
me_cube_003.update()
me_cube_004 = bpy.data.meshes.new('Cube.004')
me_cube_004.from_pydata([(0.7421, -0.6314, -0.1845), (0.559, -0.7422, -0.1577), (0.8779, -0.606, -0.3329), (0.3808, -0.8551, -0.2084), (0.3295, -0.9107, -0.2615), (0.795, -0.6072, -0.4285), (0.2969, -0.916, -0.3114), (0.7153, -0.6441, -0.2416), (0.5569, -0.7434, -0.2068), (0.8117, -0.6213, -0.3236), (0.391, -0.8446, -0.246), (0.3242, -0.8944, -0.29), (0.7884, -0.6224, -0.422), (0.2974, -0.9119, -0.3141), (0.3285, -0.9008, -0.2765), (0.2972, -0.918, -0.3123), (0.7342, -0.6471, -0.2111), (0.5624, -0.7473, -0.1848), (0.3927, -0.8563, -0.2321), (0.7775, -0.6242, -0.446), (0.8536, -0.623, -0.3187), (0.6597, -0.6813, -0.1693), (0.6431, -0.6888, -0.2266), (0.6569, -0.6944, -0.196), (0.792, -0.6225, -0.2312), (0.749, -0.6361, -0.2703), (0.776, -0.6387, -0.2488), (0.7509, -0.6437, -0.2262), (0.7621, -0.6278, -0.2032), (0.7288, -0.6409, -0.2531), (0.8183, -0.6235, -0.1847), (0.8174, -0.6259, -0.1844), (0.8182, -0.6237, -0.1847), (0.8574, -0.6101, -0.3095), (0.796, -0.625, -0.3102), (0.8342, -0.627, -0.3013), (0.8574, -0.6101, -0.3095), (0.796, -0.625, -0.3102), (0.8342, -0.627, -0.3013), (0.9284, -0.606, -0.3146), (0.9279, -0.6101, -0.3135), (0.9279, -0.6101, -0.3135), (0.6191, -0.7175, -0.1886), (0.6164, -0.7082, -0.1653), (0.6078, -0.7106, -0.2193), (0.6164, -0.7082, -0.1653), (0.6597, -0.6813, -0.1693), (0.6164, -0.7082, -0.1653), (0.6597, -0.6813, -0.1693), (0.6597, -0.6813, -0.1693), (0.6164, -0.7082, -0.1653), (0.6482, -0.6808, -0.1116), (0.646, -0.6835, -0.1116), (0.7982, -0.6278, -0.2026), (0.8069, -0.6225, -0.2131), (0.8895, -0.6101, -0.3138), (0.8895, -0.6101, -0.3138), (0.8972, -0.606, -0.3245), (0.6369, -0.7021, -0.1297), (0.647, -0.6864, -0.1341), (0.6502, -0.6843, -0.152), (0.6282, -0.7056, -0.1442), (0.9091, -0.6101, -0.3143), (0.9091, -0.6101, -0.3143), (0.911, -0.606, -0.3211), (0.8623, -0.6248, -0.3152), (0.8039, -0.6232, -0.3169), (0.8439, -0.625, -0.31), (0.9301, -0.6081, -0.3137), (0.8934, -0.6106, -0.3194), (0.9101, -0.6106, -0.318), (0.3548, -0.8832, -0.2344), (0.3609, -0.867, -0.2658), (0.3617, -0.8835, -0.2539), (0.3693, -0.8676, -0.2203), (0.3693, -0.8676, -0.2203), (0.376, -0.8558, -0.2559), (0.3789, -0.8714, -0.2434), (0.3808, -0.8551, -0.2084), (0.8277, -0.6066, -0.3872), (0.8043, -0.6218, -0.3794), (0.822, -0.6236, -0.3795), (0.8131, -0.6069, -0.4081), (0.7976, -0.6221, -0.4074), (0.8105, -0.6239, -0.4044), (0.4568, -0.8043, -0.1768), (0.4619, -0.799, -0.2164), (0.4664, -0.8026, -0.1955), (0.6396, -0.7034, -0.165), (0.6254, -0.6997, -0.2229), (0.638, -0.7059, -0.1923), (0.6473, -0.6816, -0.1116), (0.642, -0.6988, -0.1373), (0.6377, -0.7007, -0.149), (0.7793, -0.6298, -0.2187), (0.7389, -0.6385, -0.2617), (0.7635, -0.6412, -0.2375), (0.8178, -0.6248, -0.1845), (0.8021, -0.6287, -0.2069), (0.3042, -0.8754, -0.2596), (0.3041, -0.8745, -0.2584), (0.3703, -0.8775, -0.2486), (0.3619, -0.8753, -0.2289), (0.3685, -0.8614, -0.2609), (0.3041, -0.8749, -0.259), (0.3042, -0.8754, -0.2596), (0.3372, -0.8797, -0.2408), (0.3412, -0.8672, -0.2299), (0.3362, -0.8735, -0.2351), (0.3237, -0.8797, -0.2482), (0.324, -0.8735, -0.2417), (0.3285, -0.8672, -0.2372), (0.3159, -0.8777, -0.2521), (0.3142, -0.8742, -0.2491), (0.3158, -0.8706, -0.2475), (0.6408, -0.6896, -0.1225), (0.6484, -0.6863, -0.1232), (0.6454, -0.6947, -0.1277)], [(30, 32), (43, 45), (45, 47), (47, 50), (99, 105)], [(15, 14, 11, 13), (23, 16, 7, 22), (77, 18, 10, 76), (84, 19, 12, 83), (67, 20, 9, 66), (87, 17, 8, 86), (85, 1, 17, 87), (65, 2, 20, 67), (82, 5, 19, 84), (75, 3, 18, 77), (21, 0, 16, 23), (6, 4, 14, 15), (88, 21, 23, 90), (90, 23, 22, 89), (94, 24, 26, 96), (96, 26, 25, 95), (16, 27, 29, 7), (0, 28, 27, 16), (98, 53, 31, 97), (24, 33, 35, 26), (26, 35, 34, 25), (34, 35, 38, 37), (35, 33, 36, 38), (63, 62, 40, 41), (70, 62, 40, 68), (17, 42, 44, 8), (1, 43, 42, 17), (21, 46, 49, 48), (117, 115, 52, 91), (94, 28, 53, 98), (65, 33, 55, 69), (36, 33, 55, 56), (93, 61, 58, 92), (88, 43, 61, 93), (69, 55, 62, 70), (56, 55, 62, 63), (57, 69, 70, 64), (2, 65, 69, 57), (64, 70, 68, 39), (33, 65, 67, 35), (35, 67, 66, 34), (4, 71, 73, 14), (14, 73, 72, 11), (3, 75, 74, 78), (102, 75, 77, 101), (101, 77, 76, 103), (2, 79, 81, 20), (20, 81, 80, 9), (79, 82, 84, 81), (81, 84, 83, 80), (3, 85, 87, 18), (18, 87, 86, 10), (21, 88, 93, 60), (60, 93, 92, 59), (116, 117, 91, 51), (42, 90, 89, 44), (43, 88, 90, 42), (24, 94, 98, 54), (54, 98, 97, 30), (27, 96, 95, 29), (28, 94, 96, 27), (113, 112, 99, 104), (114, 113, 104, 100), (73, 101, 103, 72), (71, 102, 101, 73), (75, 102, 108, 107), (102, 71, 106, 108), (107, 108, 110, 111), (108, 106, 109, 110), (111, 110, 113, 114), (110, 109, 112, 113), (59, 92, 117, 116), (92, 58, 115, 117)])
me_cube_004.polygons.foreach_set('use_smooth', [True] * 73)
_uv = me_cube_004.uv_layers.new(name='UVMap')
_uv.uv.foreach_set('vector', [0.0, 0.0, 0.0, 0.0, 0.0, 0.0, 0.0, 0.0, 0.0, 0.0, 0.0, 0.0, 0.0, 0.0, 0.0, 0.0, 0.0, 0.0, 0.0, 0.0, 0.0, 0.0, 0.0, 0.0, 0.0, 0.0, 0.0, 0.0, 0.0, 0.0, 0.0, 0.0, 0.0, 0.0, 0.0, 0.0, 0.0, 0.0, 0.0, 0.0, 0.0, 0.0, 0.0, 0.0, 0.0, 0.0, 0.0, 0.0, 0.0, 0.0, 0.0, 0.0, 0.0, 0.0, 0.0, 0.0, 0.0, 0.0, 0.0, 0.0, 0.0, 0.0, 0.0, 0.0, 0.0, 0.0, 0.0, 0.0, 0.0, 0.0, 0.0, 0.0, 0.0, 0.0, 0.0, 0.0, 0.0, 0.0, 0.0, 0.0, 0.0, 0.0, 0.0, 0.0, 0.0, 0.0, 0.0, 0.0, 0.0, 0.0, 0.0, 0.0, 0.0, 0.0, 0.0, 0.0, 0.0, 0.0, 0.0, 0.0, 0.0, 0.0, 0.0, 0.0, 0.0, 0.0, 0.0, 0.0, 0.0, 0.0, 0.0, 0.0, 0.0, 0.0, 0.0, 0.0, 0.0, 0.0, 0.0, 0.0, 0.0, 0.0, 0.0, 0.0, 0.0, 0.0, 0.0, 0.0, 0.0, 0.0, 0.0, 0.0, 0.0, 0.0, 0.0, 0.0, 0.0, 0.0, 0.0, 0.0, 0.0, 0.0, 0.0, 0.0, 0.0, 0.0, 0.0, 0.0, 0.0, 0.0, 0.0, 0.0, 0.0, 0.0, 0.0, 0.0, 0.0, 0.0, 0.0, 0.0, 0.0, 0.0, 0.0, 0.0, 0.0, 0.0, 0.0, 0.0, 0.0, 0.0, 0.0, 0.0, 0.0, 0.0, 0.0, 0.0, 0.0, 0.0, 0.0, 0.0, 0.0, 0.0, 0.0, 0.0, 0.0, 0.0, 0.0, 0.0, 0.0, 0.0, 0.0, 0.0, 0.0, 0.0, 0.0, 0.0, 0.0, 0.0, 0.0, 0.0, 0.0, 0.0, 0.0, 0.0, 0.0, 0.0, 0.0, 0.0, 0.0, 0.0, 0.0, 0.0, 0.0, 0.0, 0.0, 0.0, 0.0, 0.0, 0.0, 0.0, 0.0, 0.0, 0.0, 0.0, 0.0, 0.0, 0.0, 0.0, 0.0, 0.0, 0.0, 0.0, 0.0, 0.0, 0.0, 0.0, 0.0, 0.0, 0.0, 0.0, 0.0, 0.0, 0.0, 0.0, 0.0, 0.0, 0.0, 0.0, 0.0, 0.0, 0.0, 0.0, 0.0, 0.0, 0.0, 0.0, 0.0, 0.0, 0.0, 0.0, 0.0, 0.0, 0.0, 0.0, 0.0, 0.0, 0.0, 0.0, 0.0, 0.0, 0.0, 0.0, 0.0, 0.0, 0.0, 0.0, 0.0, 0.0, 0.0, 0.0, 0.0, 0.0, 0.0, 0.0, 0.0, 0.0, 0.0, 0.0, 0.0, 0.0, 0.0, 0.0, 0.0, 0.0, 0.0, 0.0, 0.0, 0.0, 0.0, 0.0, 0.0, 0.0, 0.0, 0.0, 0.0, 0.0, 0.0, 0.0, 0.0, 0.0, 0.0, 0.0, 0.0, 0.0, 0.0, 0.0, 0.0, 0.0, 0.0, 0.0, 0.0, 0.0, 0.0, 0.0, 0.0, 0.0, 0.0, 0.0, 0.0, 0.0, 0.0, 0.0, 0.0, 0.0, 0.0, 0.0, 0.0, 0.0, 0.0, 0.0, 0.0, 0.0, 0.0, 0.0, 0.0, 0.0, 0.0, 0.0, 0.0, 0.0, 0.0, 0.0, 0.0, 0.0, 0.0, 0.0, 0.0, 0.0, 0.0, 0.0, 0.0, 0.0, 0.0, 0.0, 0.0, 0.0, 0.0, 0.0, 0.0, 0.0, 0.0, 0.0, 0.0, 0.0, 0.0, 0.0, 0.0, 0.0, 0.0, 0.0, 0.0, 0.0, 0.0, 0.0, 0.0, 0.0, 0.0, 0.0, 0.0, 0.0, 0.0, 0.0, 0.0, 0.0, 0.0, 0.0, 0.0, 0.0, 0.0, 0.0, 0.0, 0.0, 0.0, 0.0, 0.0, 0.0, 0.0, 0.0, 0.0, 0.0, 0.0, 0.0, 0.0, 0.0, 0.0, 0.0, 0.0, 0.0, 0.0, 0.0, 0.0, 0.0, 0.0, 0.0, 0.0, 0.0, 0.0, 0.0, 0.0, 0.0, 0.0, 0.0, 0.0, 0.0, 0.0, 0.0, 0.0, 0.0, 0.0, 0.0, 0.0, 0.0, 0.0, 0.0, 0.0, 0.0, 0.0, 0.0, 0.0, 0.0, 0.0, 0.0, 0.0, 0.0, 0.0, 0.0, 0.0, 0.0, 0.0, 0.0, 0.0, 0.0, 0.0, 0.0, 0.0, 0.0, 0.0, 0.0, 0.0, 0.0, 0.0, 0.0, 0.0, 0.0, 0.0, 0.0, 0.0, 0.0, 0.0, 0.0, 0.0, 0.0, 0.0, 0.0, 0.0, 0.0, 0.0, 0.0, 0.0, 0.0, 0.0, 0.0, 0.0, 0.0, 0.0, 0.0, 0.0, 0.0, 0.0, 0.0, 0.0, 0.0, 0.0, 0.0, 0.0, 0.0, 0.0, 0.0, 0.0, 0.0, 0.0, 0.0, 0.0, 0.0, 0.0, 0.0, 0.0, 0.0, 0.0, 0.0, 0.0, 0.0, 0.0, 0.0, 0.0, 0.0, 0.0, 0.0, 0.0, 0.0, 0.0, 0.0, 0.0, 0.0, 0.0, 0.0, 0.0, 0.0, 0.0, 0.0, 0.0, 0.0, 0.0, 0.0, 0.0, 0.0, 0.0, 0.0, 0.0, 0.0, 0.0, 0.0, 0.0, 0.0, 0.0, 0.0, 0.0, 0.0, 0.0, 0.0, 0.0, 0.0, 0.0, 0.0, 0.0, 0.0, 0.0, 0.0, 0.0, 0.0, 0.0, 0.0, 0.0, 0.0, 0.0, 0.0, 0.0, 0.0, 0.0, 0.0, 0.0, 0.0, 0.0, 0.0])
me_cube_004.update()
me_cube_002 = bpy.data.meshes.new('Cube.002')
me_cube_002.from_pydata([(0.8165, -0.7121, 0.0765), (0.8154, -0.7106, 0.07809), (0.8136, -0.7092, 0.07867), (0.8116, -0.7081, 0.07809), (0.8098, -0.7076, 0.0765), (0.8089, -0.7079, 0.07433), (0.8089, -0.7089, 0.07216), (0.81, -0.7104, 0.07057), (0.8118, -0.7118, 0.06999), (0.8139, -0.7129, 0.07057), (0.8156, -0.7134, 0.07216), (0.8165, -0.7131, 0.07433), (0.661, -0.8767, 0.1659), (0.6584, -0.8729, 0.17), (0.6545, -0.8684, 0.1713), (0.6503, -0.8645, 0.1694), (0.647, -0.8622, 0.165), (0.6454, -0.8621, 0.1591), (0.646, -0.8643, 0.1534), (0.6486, -0.8681, 0.1494), (0.6525, -0.8726, 0.1481), (0.6567, -0.8765, 0.1499), (0.66, -0.8788, 0.1544), (0.6616, -0.8789, 0.1602), (0.5391, -0.9763, 0.1905), (0.5364, -0.9717, 0.1951), (0.5328, -0.966, 0.1964), (0.5291, -0.9607, 0.1942), (0.5266, -0.9571, 0.189), (0.5257, -0.9563, 0.1822), (0.5268, -0.9585, 0.1756), (0.5295, -0.963, 0.1711), (0.5332, -0.9688, 0.1697), (0.5368, -0.9741, 0.1719), (0.5393, -0.9777, 0.1771), (0.5402, -0.9785, 0.1839), (0.4298, -1.046, 0.19), (0.4274, -1.042, 0.1944), (0.4245, -1.036, 0.1957), (0.4221, -1.03, 0.1935), (0.4206, -1.026, 0.1885), (0.4206, -1.025, 0.1819), (0.422, -1.027, 0.1757), (0.4244, -1.031, 0.1713), (0.4273, -1.037, 0.1701), (0.4298, -1.043, 0.1722), (0.4312, -1.047, 0.1772), (0.4312, -1.048, 0.1838), (0.2771, -1.091, 0.1422), (0.2763, -1.09, 0.1436), (0.2755, -1.088, 0.144), (0.275, -1.086, 0.1433), (0.2748, -1.085, 0.1418), (0.2751, -1.084, 0.1397), (0.2758, -1.085, 0.1377), (0.2766, -1.086, 0.1364), (0.2773, -1.088, 0.136), (0.2779, -1.09, 0.1366), (0.278, -1.091, 0.1382), (0.2777, -1.092, 0.1403), (0.3393, -1.075, 0.1729), (0.3404, -1.076, 0.1685), (0.3376, -1.072, 0.176), (0.3357, -1.067, 0.1769), (0.3343, -1.063, 0.1754), (0.3335, -1.06, 0.1718), (0.3338, -1.059, 0.1672), (0.3349, -1.06, 0.1628), (0.3367, -1.064, 0.1597), (0.3385, -1.068, 0.1588), (0.34, -1.072, 0.1604), (0.3407, -1.075, 0.1639), (0.7479, -0.792, 0.1252), (0.7482, -0.7938, 0.1207), (0.7458, -0.789, 0.1284), (0.7425, -0.7858, 0.1294), (0.7389, -0.783, 0.1281), (0.7359, -0.7815, 0.1247), (0.7343, -0.7817, 0.1202), (0.7347, -0.7836, 0.1158), (0.7368, -0.7865, 0.1126), (0.7401, -0.7898, 0.1115), (0.7437, -0.7925, 0.1129), (0.7467, -0.794, 0.1162)], [], [(72, 12, 23, 73), (74, 13, 12, 72), (75, 14, 13, 74), (76, 15, 14, 75), (77, 16, 15, 76), (78, 17, 16, 77), (79, 18, 17, 78), (80, 19, 18, 79), (81, 20, 19, 80), (82, 21, 20, 81), (83, 22, 21, 82), (73, 23, 22, 83), (12, 24, 35, 23), (13, 25, 24, 12), (14, 26, 25, 13), (15, 27, 26, 14), (16, 28, 27, 15), (17, 29, 28, 16), (18, 30, 29, 17), (19, 31, 30, 18), (20, 32, 31, 19), (21, 33, 32, 20), (22, 34, 33, 21), (23, 35, 34, 22), (24, 36, 47, 35), (25, 37, 36, 24), (26, 38, 37, 25), (27, 39, 38, 26), (28, 40, 39, 27), (29, 41, 40, 28), (30, 42, 41, 29), (31, 43, 42, 30), (32, 44, 43, 31), (33, 45, 44, 32), (34, 46, 45, 33), (35, 47, 46, 34), (60, 48, 59, 61), (62, 49, 48, 60), (63, 50, 49, 62), (64, 51, 50, 63), (65, 52, 51, 64), (66, 53, 52, 65), (67, 54, 53, 66), (68, 55, 54, 67), (69, 56, 55, 68), (70, 57, 56, 69), (71, 58, 57, 70), (61, 59, 58, 71), (47, 61, 71, 46), (46, 71, 70, 45), (45, 70, 69, 44), (44, 69, 68, 43), (43, 68, 67, 42), (42, 67, 66, 41), (41, 66, 65, 40), (40, 65, 64, 39), (39, 64, 63, 38), (38, 63, 62, 37), (37, 62, 60, 36), (36, 60, 61, 47), (11, 73, 83, 10), (10, 83, 82, 9), (9, 82, 81, 8), (8, 81, 80, 7), (7, 80, 79, 6), (6, 79, 78, 5), (5, 78, 77, 4), (4, 77, 76, 3), (3, 76, 75, 2), (2, 75, 74, 1), (1, 74, 72, 0), (0, 72, 73, 11)])
me_cube_002.polygons.foreach_set('use_smooth', [True] * 72)
_uv = me_cube_002.uv_layers.new(name='UVMap')
_uv.uv.foreach_set('vector', [0.125, 1.0, 0.25, 1.0, 0.25, 0.9167, 0.125, 0.9167, 0.125, 0.08333, 0.25, 0.08333, 0.25, 0.0, 0.125, 0.0, 0.125, 0.1667, 0.25, 0.1667, 0.25, 0.08333, 0.125, 0.08333, 0.125, 0.25, 0.25, 0.25, 0.25, 0.1667, 0.125, 0.1667, 0.125, 0.3333, 0.25, 0.3333, 0.25, 0.25, 0.125, 0.25, 0.125, 0.4167, 0.25, 0.4167, 0.25, 0.3333, 0.125, 0.3333, 0.125, 0.5, 0.25, 0.5, 0.25, 0.4167, 0.125, 0.4167, 0.125, 0.5833, 0.25, 0.5833, 0.25, 0.5, 0.125, 0.5, 0.125, 0.6667, 0.25, 0.6667, 0.25, 0.5833, 0.125, 0.5833, 0.125, 0.75, 0.25, 0.75, 0.25, 0.6667, 0.125, 0.6667, 0.125, 0.8333, 0.25, 0.8333, 0.25, 0.75, 0.125, 0.75, 0.125, 0.9167, 0.25, 0.9167, 0.25, 0.8333, 0.125, 0.8333, 0.25, 1.0, 0.5, 1.0, 0.5, 0.9167, 0.25, 0.9167, 0.25, 0.08333, 0.5, 0.08333, 0.5, 0.0, 0.25, 0.0, 0.25, 0.1667, 0.5, 0.1667, 0.5, 0.08333, 0.25, 0.08333, 0.25, 0.25, 0.5, 0.25, 0.5, 0.1667, 0.25, 0.1667, 0.25, 0.3333, 0.5, 0.3333, 0.5, 0.25, 0.25, 0.25, 0.25, 0.4167, 0.5, 0.4167, 0.5, 0.3333, 0.25, 0.3333, 0.25, 0.5, 0.5, 0.5, 0.5, 0.4167, 0.25, 0.4167, 0.25, 0.5833, 0.5, 0.5833, 0.5, 0.5, 0.25, 0.5, 0.25, 0.6667, 0.5, 0.6667, 0.5, 0.5833, 0.25, 0.5833, 0.25, 0.75, 0.5, 0.75, 0.5, 0.6667, 0.25, 0.6667, 0.25, 0.8333, 0.5, 0.8333, 0.5, 0.75, 0.25, 0.75, 0.25, 0.9167, 0.5, 0.9167, 0.5, 0.8333, 0.25, 0.8333, 0.5, 1.0, 0.75, 1.0, 0.75, 0.9167, 0.5, 0.9167, 0.5, 0.08333, 0.75, 0.08333, 0.75, 0.0, 0.5, 0.0, 0.5, 0.1667, 0.75, 0.1667, 0.75, 0.08333, 0.5, 0.08333, 0.5, 0.25, 0.75, 0.25, 0.75, 0.1667, 0.5, 0.1667, 0.5, 0.3333, 0.75, 0.3333, 0.75, 0.25, 0.5, 0.25, 0.5, 0.4167, 0.75, 0.4167, 0.75, 0.3333, 0.5, 0.3333, 0.5, 0.5, 0.75, 0.5, 0.75, 0.4167, 0.5, 0.4167, 0.5, 0.5833, 0.75, 0.5833, 0.75, 0.5, 0.5, 0.5, 0.5, 0.6667, 0.75, 0.6667, 0.75, 0.5833, 0.5, 0.5833, 0.5, 0.75, 0.75, 0.75, 0.75, 0.6667, 0.5, 0.6667, 0.5, 0.8333, 0.75, 0.8333, 0.75, 0.75, 0.5, 0.75, 0.5, 0.9167, 0.75, 0.9167, 0.75, 0.8333, 0.5, 0.8333, 0.875, 1.0, 1.0, 1.0, 1.0, 0.9167, 0.875, 0.9167, 0.875, 0.08333, 1.0, 0.08333, 1.0, 0.0, 0.875, 0.0, 0.875, 0.1667, 1.0, 0.1667, 1.0, 0.08333, 0.875, 0.08333, 0.875, 0.25, 1.0, 0.25, 1.0, 0.1667, 0.875, 0.1667, 0.875, 0.3333, 1.0, 0.3333, 1.0, 0.25, 0.875, 0.25, 0.875, 0.4167, 1.0, 0.4167, 1.0, 0.3333, 0.875, 0.3333, 0.875, 0.5, 1.0, 0.5, 1.0, 0.4167, 0.875, 0.4167, 0.875, 0.5833, 1.0, 0.5833, 1.0, 0.5, 0.875, 0.5, 0.875, 0.6667, 1.0, 0.6667, 1.0, 0.5833, 0.875, 0.5833, 0.875, 0.75, 1.0, 0.75, 1.0, 0.6667, 0.875, 0.6667, 0.875, 0.8333, 1.0, 0.8333, 1.0, 0.75, 0.875, 0.75, 0.875, 0.9167, 1.0, 0.9167, 1.0, 0.8333, 0.875, 0.8333, 0.75, 0.9167, 0.875, 0.9167, 0.875, 0.8333, 0.75, 0.8333, 0.75, 0.8333, 0.875, 0.8333, 0.875, 0.75, 0.75, 0.75, 0.75, 0.75, 0.875, 0.75, 0.875, 0.6667, 0.75, 0.6667, 0.75, 0.6667, 0.875, 0.6667, 0.875, 0.5833, 0.75, 0.5833, 0.75, 0.5833, 0.875, 0.5833, 0.875, 0.5, 0.75, 0.5, 0.75, 0.5, 0.875, 0.5, 0.875, 0.4167, 0.75, 0.4167, 0.75, 0.4167, 0.875, 0.4167, 0.875, 0.3333, 0.75, 0.3333, 0.75, 0.3333, 0.875, 0.3333, 0.875, 0.25, 0.75, 0.25, 0.75, 0.25, 0.875, 0.25, 0.875, 0.1667, 0.75, 0.1667, 0.75, 0.1667, 0.875, 0.1667, 0.875, 0.08333, 0.75, 0.08333, 0.75, 0.08333, 0.875, 0.08333, 0.875, 0.0, 0.75, 0.0, 0.75, 1.0, 0.875, 1.0, 0.875, 0.9167, 0.75, 0.9167, 0.0, 0.9167, 0.125, 0.9167, 0.125, 0.8333, 0.0, 0.8333, 0.0, 0.8333, 0.125, 0.8333, 0.125, 0.75, 0.0, 0.75, 0.0, 0.75, 0.125, 0.75, 0.125, 0.6667, 0.0, 0.6667, 0.0, 0.6667, 0.125, 0.6667, 0.125, 0.5833, 0.0, 0.5833, 0.0, 0.5833, 0.125, 0.5833, 0.125, 0.5, 0.0, 0.5, 0.0, 0.5, 0.125, 0.5, 0.125, 0.4167, 0.0, 0.4167, 0.0, 0.4167, 0.125, 0.4167, 0.125, 0.3333, 0.0, 0.3333, 0.0, 0.3333, 0.125, 0.3333, 0.125, 0.25, 0.0, 0.25, 0.0, 0.25, 0.125, 0.25, 0.125, 0.1667, 0.0, 0.1667, 0.0, 0.1667, 0.125, 0.1667, 0.125, 0.08333, 0.0, 0.08333, 0.0, 0.08333, 0.125, 0.08333, 0.125, 0.0, 0.0, 0.0, 0.0, 1.0, 0.125, 1.0, 0.125, 0.9167, 0.0, 0.9167])
me_cube_002.auto_texspace = False
me_cube_002.update()
me_cube_010 = bpy.data.meshes.new('Cube.010')
me_cube_010.from_pydata([(-1.0, -1.0, -1.0), (-1.0, -1.0, 1.0), (-1.0, 1.0, -1.0), (-1.0, 1.0, 1.0), (1.0, -1.0, -1.0), (1.0, -1.0, 1.0), (1.0, 1.0, -1.0), (1.0, 1.0, 1.0)], [], [(0, 1, 3, 2), (2, 3, 7, 6), (6, 7, 5, 4), (4, 5, 1, 0), (2, 6, 4, 0), (7, 3, 1, 5)])
_uv = me_cube_010.uv_layers.new(name='UVMap')
_uv.uv.foreach_set('vector', [0.375, 0.0, 0.625, 0.0, 0.625, 0.25, 0.375, 0.25, 0.375, 0.25, 0.625, 0.25, 0.625, 0.5, 0.375, 0.5, 0.375, 0.5, 0.625, 0.5, 0.625, 0.75, 0.375, 0.75, 0.375, 0.75, 0.625, 0.75, 0.625, 1.0, 0.375, 1.0, 0.125, 0.5, 0.375, 0.5, 0.375, 0.75, 0.125, 0.75, 0.625, 0.5, 0.875, 0.5, 0.875, 0.75, 0.625, 0.75])
me_cube_010.materials.append(None)
me_cube_010.update()
me_cube_011 = bpy.data.meshes.new('Cube.011')
me_cube_011.from_pydata([(-1.0, -1.0, -1.0), (-1.0, -1.0, 1.0), (-1.0, 1.0, -1.0), (-1.0, 1.0, 1.0), (1.0, -1.0, -1.0), (1.0, -1.0, 1.0), (1.0, 1.0, -1.0), (1.0, 1.0, 1.0)], [], [(0, 1, 3, 2), (2, 3, 7, 6), (6, 7, 5, 4), (4, 5, 1, 0), (2, 6, 4, 0), (7, 3, 1, 5)])
_uv = me_cube_011.uv_layers.new(name='UVMap')
_uv.uv.foreach_set('vector', [0.375, 0.0, 0.625, 0.0, 0.625, 0.25, 0.375, 0.25, 0.375, 0.25, 0.625, 0.25, 0.625, 0.5, 0.375, 0.5, 0.375, 0.5, 0.625, 0.5, 0.625, 0.75, 0.375, 0.75, 0.375, 0.75, 0.625, 0.75, 0.625, 1.0, 0.375, 1.0, 0.125, 0.5, 0.375, 0.5, 0.375, 0.75, 0.125, 0.75, 0.625, 0.5, 0.875, 0.5, 0.875, 0.75, 0.625, 0.75])
me_cube_011.materials.append(None)
me_cube_011.update()
me_cube_007 = bpy.data.meshes.new('Cube.007')
me_cube_007.from_pydata([(-1.0, -1.0, -1.0), (-1.0, -1.0, 1.0), (-1.0, 1.0, -1.0), (-1.0, 1.0, 1.0), (1.0, -1.0, -1.0), (1.0, -1.0, 1.0), (1.0, 1.0, -1.0), (1.0, 1.0, 1.0)], [], [(0, 1, 3, 2), (2, 3, 7, 6), (6, 7, 5, 4), (4, 5, 1, 0), (2, 6, 4, 0), (7, 3, 1, 5)])
_uv = me_cube_007.uv_layers.new(name='UVMap')
_uv.uv.foreach_set('vector', [0.375, 0.0, 0.625, 0.0, 0.625, 0.25, 0.375, 0.25, 0.375, 0.25, 0.625, 0.25, 0.625, 0.5, 0.375, 0.5, 0.375, 0.5, 0.625, 0.5, 0.625, 0.75, 0.375, 0.75, 0.375, 0.75, 0.625, 0.75, 0.625, 1.0, 0.375, 1.0, 0.125, 0.5, 0.375, 0.5, 0.375, 0.75, 0.125, 0.75, 0.625, 0.5, 0.875, 0.5, 0.875, 0.75, 0.625, 0.75])
me_cube_007.materials.append(None)
me_cube_007.update()
me_cube_012 = bpy.data.meshes.new('Cube.012')
me_cube_012.from_pydata([(-1.0, -1.0, -1.0), (-1.0, -1.0, 1.0), (-1.0, 1.0, -1.0), (-1.0, 1.0, 1.0), (1.0, -1.0, -1.0), (1.0, -1.0, 1.0), (1.0, 1.0, -1.0), (1.0, 1.0, 1.0)], [], [(0, 1, 3, 2), (2, 3, 7, 6), (6, 7, 5, 4), (4, 5, 1, 0), (2, 6, 4, 0), (7, 3, 1, 5)])
_uv = me_cube_012.uv_layers.new(name='UVMap')
_uv.uv.foreach_set('vector', [0.375, 0.0, 0.625, 0.0, 0.625, 0.25, 0.375, 0.25, 0.375, 0.25, 0.625, 0.25, 0.625, 0.5, 0.375, 0.5, 0.375, 0.5, 0.625, 0.5, 0.625, 0.75, 0.375, 0.75, 0.375, 0.75, 0.625, 0.75, 0.625, 1.0, 0.375, 1.0, 0.125, 0.5, 0.375, 0.5, 0.375, 0.75, 0.125, 0.75, 0.625, 0.5, 0.875, 0.5, 0.875, 0.75, 0.625, 0.75])
me_cube_012.materials.append(None)
me_cube_012.update()
me_cube_013 = bpy.data.meshes.new('Cube.013')
me_cube_013.from_pydata([(-1.0, -1.0, -1.0), (-1.0, -1.0, 1.0), (-1.0, 1.0, -1.0), (-1.0, 1.0, 1.0), (1.0, -1.0, -1.0), (1.0, -1.0, 1.0), (1.0, 1.0, -1.0), (1.0, 1.0, 1.0)], [], [(0, 1, 3, 2), (2, 3, 7, 6), (6, 7, 5, 4), (4, 5, 1, 0), (2, 6, 4, 0), (7, 3, 1, 5)])
_uv = me_cube_013.uv_layers.new(name='UVMap')
_uv.uv.foreach_set('vector', [0.375, 0.0, 0.625, 0.0, 0.625, 0.25, 0.375, 0.25, 0.375, 0.25, 0.625, 0.25, 0.625, 0.5, 0.375, 0.5, 0.375, 0.5, 0.625, 0.5, 0.625, 0.75, 0.375, 0.75, 0.375, 0.75, 0.625, 0.75, 0.625, 1.0, 0.375, 1.0, 0.125, 0.5, 0.375, 0.5, 0.375, 0.75, 0.125, 0.75, 0.625, 0.5, 0.875, 0.5, 0.875, 0.75, 0.625, 0.75])
me_cube_013.materials.append(None)
me_cube_013.update()
me_cube_009 = bpy.data.meshes.new('Cube.009')
me_cube_009.from_pydata([(-1.0, -1.0, -1.0), (-1.0, -1.0, 1.0), (-1.0, 1.0, -1.0), (-1.0, 1.0, 1.0), (1.0, -1.0, -1.0), (1.0, -1.0, 1.0), (1.0, 1.0, -1.0), (1.0, 1.0, 1.0)], [], [(0, 1, 3, 2), (2, 3, 7, 6), (6, 7, 5, 4), (4, 5, 1, 0), (2, 6, 4, 0), (7, 3, 1, 5)])
_uv = me_cube_009.uv_layers.new(name='UVMap')
_uv.uv.foreach_set('vector', [0.375, 0.0, 0.625, 0.0, 0.625, 0.25, 0.375, 0.25, 0.375, 0.25, 0.625, 0.25, 0.625, 0.5, 0.375, 0.5, 0.375, 0.5, 0.625, 0.5, 0.625, 0.75, 0.375, 0.75, 0.375, 0.75, 0.625, 0.75, 0.625, 1.0, 0.375, 1.0, 0.125, 0.5, 0.375, 0.5, 0.375, 0.75, 0.125, 0.75, 0.625, 0.5, 0.875, 0.5, 0.875, 0.75, 0.625, 0.75])
me_cube_009.materials.append(None)
me_cube_009.update()
me_cube_006 = bpy.data.meshes.new('Cube.006')
me_cube_006.from_pydata([(-1.0, -1.0, -1.0), (-1.0, -1.0, 1.0), (-1.0, 1.0, -1.0), (-1.0, 1.0, 1.0), (1.0, -1.0, -1.0), (1.0, -1.0, 1.0), (1.0, 1.0, -1.0), (1.0, 1.0, 1.0)], [], [(0, 1, 3, 2), (2, 3, 7, 6), (6, 7, 5, 4), (4, 5, 1, 0), (2, 6, 4, 0), (7, 3, 1, 5)])
_uv = me_cube_006.uv_layers.new(name='UVMap')
_uv.uv.foreach_set('vector', [0.375, 0.0, 0.625, 0.0, 0.625, 0.25, 0.375, 0.25, 0.375, 0.25, 0.625, 0.25, 0.625, 0.5, 0.375, 0.5, 0.375, 0.5, 0.625, 0.5, 0.625, 0.75, 0.375, 0.75, 0.375, 0.75, 0.625, 0.75, 0.625, 1.0, 0.375, 1.0, 0.125, 0.5, 0.375, 0.5, 0.375, 0.75, 0.125, 0.75, 0.625, 0.5, 0.875, 0.5, 0.875, 0.75, 0.625, 0.75])
me_cube_006.update()
me_cube_008 = bpy.data.meshes.new('Cube.008')
me_cube_008.from_pydata([(-1.0, -1.0, -1.0), (-1.0, -1.0, 1.0), (-1.0, 1.0, -1.0), (-1.0, 1.0, 1.0), (1.0, -1.0, -1.0), (1.0, -1.0, 1.0), (1.0, 1.0, -1.0), (1.0, 1.0, 1.0)], [], [(0, 1, 3, 2), (2, 3, 7, 6), (6, 7, 5, 4), (4, 5, 1, 0), (2, 6, 4, 0), (7, 3, 1, 5)])
_uv = me_cube_008.uv_layers.new(name='UVMap')
_uv.uv.foreach_set('vector', [0.375, 0.0, 0.625, 0.0, 0.625, 0.25, 0.375, 0.25, 0.375, 0.25, 0.625, 0.25, 0.625, 0.5, 0.375, 0.5, 0.375, 0.5, 0.625, 0.5, 0.625, 0.75, 0.375, 0.75, 0.375, 0.75, 0.625, 0.75, 0.625, 1.0, 0.375, 1.0, 0.125, 0.5, 0.375, 0.5, 0.375, 0.75, 0.125, 0.75, 0.625, 0.5, 0.875, 0.5, 0.875, 0.75, 0.625, 0.75])
me_cube_008.materials.append(None)
me_cube_008.update()

# ---- objects
ob_cube = bpy.data.objects.new('Cube', me_cube_022)
ob_cylinder_001 = bpy.data.objects.new('Cylinder.001', me_cylinder_002)
ob_cube_002 = bpy.data.objects.new('Cube.002', me_cube_003)
ob_eyelashed = bpy.data.objects.new('eyelashed', me_cube_004)
ob_cube_001 = bpy.data.objects.new('Cube.001', me_cube_002)
ob_x = bpy.data.objects.new('가슴', me_cube_010)
ob_x_1 = bpy.data.objects.new('골반', me_cube_011)
ob_x_2 = bpy.data.objects.new('머리', me_cube_007)
ob_x_3 = bpy.data.objects.new('무릎', me_cube_012)
ob_x_4 = bpy.data.objects.new('발끝', me_cube_013)
ob_x_5 = bpy.data.objects.new('어깨', me_cube_009)
ob_x_6 = bpy.data.objects.new('정면', None)
ob_x_7 = bpy.data.objects.new('측면', None)
ob_x_8 = bpy.data.objects.new('키', me_cube_006)
ob_x_9 = bpy.data.objects.new('턱', me_cube_008)
ob_x_10 = bpy.data.objects.new('후면', None)

# ---- transforms, parenting, visibility, modifiers, constraints
ob_cube.location = (0.0, 0.0, 0.0)
_m = ob_cube.modifiers.new('Mirror', 'MIRROR')
_m.use_clip = True
ob_cylinder_001.location = (0.04038, -0.0588, 1.441)
ob_cylinder_001.rotation_euler = (1.571, 2.22e-16, 2.22e-16)
ob_cylinder_001.scale = (-0.01276, -0.01522, -0.006086)
ob_cube_002.location = (0.0, 0.0, 1.47)
ob_cube_002.scale = (0.07694, 0.07694, 0.07694)
_m = ob_cube_002.modifiers.new('Mirror', 'MIRROR')
_m.use_clip = True
ob_eyelashed.location = (0.0, 0.0, 1.47)
ob_eyelashed.scale = (0.07694, 0.07694, 0.07694)
_m = ob_eyelashed.modifiers.new('Mirror', 'MIRROR')
_m.use_clip = True
ob_cube_001.location = (0.0, 0.0, 1.47)
ob_cube_001.scale = (0.07694, 0.07694, 0.07694)
_m = ob_cube_001.modifiers.new('Mirror', 'MIRROR')
_m.mirror_object = ob_cube_002
ob_x.location = (-0.05666, 3.513e-08, 1.181)
ob_x.scale = (1.0, 0.005, 0.005)
ob_x.color = (0.0, 0.2711, 1.0, 1.0)
ob_x_1.location = (-0.1267, 3.513e-08, 0.9509)
ob_x_1.scale = (1.0, 0.005, 0.005)
ob_x_1.color = (0.0, 0.2711, 1.0, 1.0)
ob_x_2.location = (0.0, 0.0, 1.6)
ob_x_2.scale = (1.0, 0.005, 0.005)
ob_x_2.color = (0.0, 0.2711, 1.0, 1.0)
ob_x_3.location = (-0.1067, 3.513e-08, 0.5509)
ob_x_3.scale = (1.0, 0.005, 0.005)
ob_x_3.color = (0.0, 0.2711, 1.0, 1.0)
ob_x_4.location = (-0.1367, 3.513e-08, 0.0)
ob_x_4.scale = (1.0, 0.005, 0.005)
ob_x_4.color = (0.0, 0.2711, 1.0, 1.0)
ob_x_5.location = (-0.03666, 3.513e-08, 1.301)
ob_x_5.scale = (1.0, 0.005, 0.005)
ob_x_5.color = (0.0, 0.2711, 1.0, 1.0)
ob_x_6.location = (0.0, 1.0, 0.8)
ob_x_6.rotation_euler = (1.571, -0.0, -0.0)
ob_x_6.scale = (0.3356, 0.3356, 0.3356)
ob_x_6.empty_display_type = 'IMAGE'
ob_x_6.empty_display_size = 5.0
ob_x_6.empty_image_depth = 'BACK'
ob_x_6.show_empty_image_perspective = False
ob_x_6.show_empty_image_only_axis_aligned = True
ob_x_6.use_empty_image_alpha = True
ob_x_6.empty_image_side = 'FRONT'
ob_x_7.location = (0.0, 0.0, 0.7805)
ob_x_7.rotation_euler = (1.571, -0.0, 1.571)
ob_x_7.scale = (0.3586, 0.3586, 0.3586)
ob_x_7.empty_display_type = 'IMAGE'
ob_x_7.empty_display_size = 5.0
ob_x_7.empty_image_depth = 'BACK'
ob_x_7.show_empty_image_perspective = False
ob_x_7.show_empty_image_only_axis_aligned = True
ob_x_7.empty_image_side = 'FRONT'
ob_x_7.color = (1.0, 1.0, 1.0, 0.5)
ob_x_8.location = (-0.8, 0.0, 0.8)
ob_x_8.scale = (0.025, 0.025, 0.8)
ob_x_9.location = (-0.03666, 3.513e-08, 1.341)
ob_x_9.scale = (1.0, 0.005, 0.005)
ob_x_9.color = (0.0, 0.2711, 1.0, 1.0)
ob_x_10.location = (0.0, -1.0, 0.7387)
ob_x_10.rotation_euler = (1.571, 0.0, 3.142)
ob_x_10.scale = (0.3701, 0.3701, 0.3701)
ob_x_10.empty_display_type = 'IMAGE'
ob_x_10.empty_display_size = 5.0
ob_x_10.empty_image_depth = 'BACK'
ob_x_10.show_empty_image_perspective = False
ob_x_10.show_empty_image_only_axis_aligned = True
ob_x_10.empty_image_side = 'FRONT'
ob_x_10.color = (1.0, 1.0, 1.0, 0.5)

# ---- collection membership
col_collection.objects.link(ob_cube)
col_collection.objects.link(ob_cylinder_001)
col_collection.objects.link(ob_cube_002)
col_collection.objects.link(ob_eyelashed)
col_collection.objects.link(ob_cube_001)
col_reference.objects.link(ob_x)
col_reference.objects.link(ob_x_1)
col_reference.objects.link(ob_x_2)
col_reference.objects.link(ob_x_3)
col_reference.objects.link(ob_x_4)
col_reference.objects.link(ob_x_5)
col_reference.objects.link(ob_x_6)
col_reference.objects.link(ob_x_7)
col_reference.objects.link(ob_x_8)
col_reference.objects.link(ob_x_9)
col_reference.objects.link(ob_x_10)

# ---- scene / render settings (as saved in the file)
scene.frame_start = 1; scene.frame_end = 250; scene.frame_set(158)
scene.render.engine = 'BLENDER_EEVEE_NEXT'
scene.render.bake_bias = 0.0
scene.render.bake_samples = 0
scene.cycles.sampling_pattern = 'TABULATED_SOBOL'
scene.eevee.use_volume_custom_range = False
bpy.context.view_layer.update()

# ---- added for rendering (the .blend has no active camera and no usable light): camera, sun
cam_auto = bpy.data.cameras.new('AutoCamera')
cam_auto.lens = 50.0
cam_auto.sensor_width = 36.0
cam_auto.clip_end = 1000.0
ob_auto_camera = bpy.data.objects.new('AutoCamera', cam_auto)
scene.collection.objects.link(ob_auto_camera)
ob_auto_camera.location = (2.41608, -2.99031, 2.78752)
ob_auto_camera.rotation_euler = (1.09748, -7.21219e-08, 0.694738)
scene.camera = ob_auto_camera
light_auto_sun = bpy.data.lights.new('AutoSun', 'SUN')
light_auto_sun.energy = 3.0
light_auto_sun.angle = 0.0523599
ob_auto_sun = bpy.data.objects.new('AutoSun', light_auto_sun)
scene.collection.objects.link(ob_auto_sun)
ob_auto_sun.rotation_euler = (0.872665, 0.174533, 0.523599)
bpy.context.view_layer.update()
